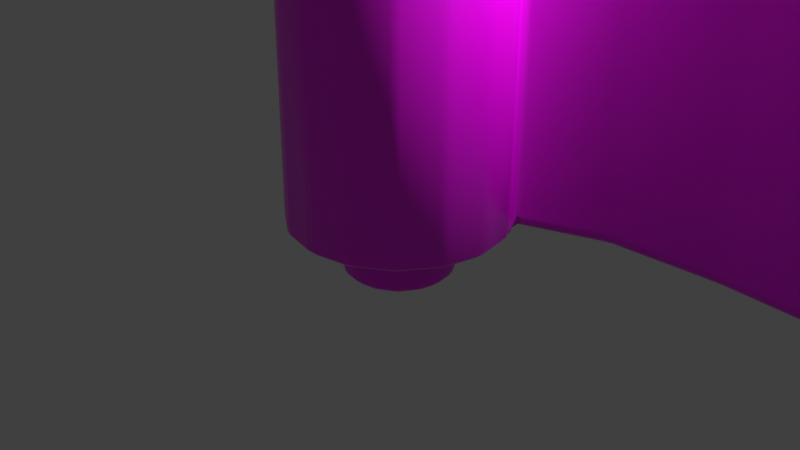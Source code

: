 # Source: Scroll.blend  (saved by Blender 2.81.16; exported with 4.5.12 LTS)
import bpy
from mathutils import Matrix  # noqa: F401  (used for matrix-valued properties, if any)

bpy.ops.wm.read_factory_settings(use_empty=True)
scene = bpy.context.scene
scene.name = 'Scene'

# ---- collections
col_collection = bpy.data.collections.new('Collection'); scene.collection.children.link(col_collection)

# ---- images (referenced by path relative to the original .blend; pixels are not part of the script)
import os
ASSET_DIR = os.environ.get("B2B_ASSET_DIR", "")  # directory of the original .blend (textures are referenced by path, not embedded)
HERE = os.path.dirname(os.path.abspath(__file__))  # packed textures are extracted next to this script under _unpacked/

def load_image(name, relpath, width, height, colorspace="sRGB"):
    """Load a texture the original file referenced (path relative to the .blend, or extracted next to this script)."""
    p = next((c for c in (os.path.join(HERE, relpath), os.path.join(ASSET_DIR, relpath)) if relpath and os.path.exists(c)), "")
    if p:
        img = bpy.data.images.load(p, check_existing=True)
        img.name = name
    else:  # same state as the original file: an image datablock whose file is absent (Cycles renders it pink)
        img = bpy.data.images.new(name, width, height)
        img.source = "FILE"
        img.filepath = "//" + (relpath or name)
    img.colorspace_settings.name = colorspace
    return img
img_blue_makimono_map02_jpg = load_image('Blue_Makimono_Map02.jpg', 'Blue_Makimono_Map02.jpg', 1024, 1024, 'sRGB')
img_makimonomap03_png = load_image('MakimonoMap03.png', 'MakimonoMap03.png', 1024, 1024, 'sRGB')
img_makimonomap01_png = load_image('MakimonoMap01.png', 'MakimonoMap01.png', 1024, 1024, 'sRGB')

# ---- materials (node trees are filled in below, after node groups)
mat_material = bpy.data.materials.new('Material')
mat_material.alpha_threshold = 0.0
mat_material.use_transparent_shadow = False
mat_material.line_color = (0.0, 0.0, 0.0, 1.0)
mat_material_001 = bpy.data.materials.new('Material.001')
mat_material_001.use_transparent_shadow = False
mat_material_002 = bpy.data.materials.new('Material.002')
mat_material_002.use_transparent_shadow = False

# ---- material node trees
mat_material.use_nodes = True; mat_material.node_tree.nodes.clear()
_N = mat_material.node_tree.nodes; _L = mat_material.node_tree.links
n0 = _N.new('ShaderNodeOutputMaterial'); n0.name = 'Material Output'; n0.location = (300, 300)
n1 = _N.new('ShaderNodeBsdfPrincipled'); n1.name = 'Principled BSDF'; n1.location = (10, 300)
n1.distribution = 'GGX'
n1.subsurface_method = 'BURLEY'
n1.inputs[2].default_value = 0.4
n1.inputs[3].default_value = 1.45
n1.inputs[27].default_value = (0.0, 0.0, 0.0, 1.0)
n1.inputs[28].default_value = 1.0
n2 = _N.new('ShaderNodeTexImage'); n2.name = 'Image Texture'; n2.location = (-280, 280)
n2.image = img_blue_makimono_map02_jpg
_L.new(n1.outputs[0], n0.inputs[0])
_L.new(n2.outputs[0], n1.inputs[0])
n0.is_active_output = True
mat_material_001.use_nodes = True; mat_material_001.node_tree.nodes.clear()
_N = mat_material_001.node_tree.nodes; _L = mat_material_001.node_tree.links
n0 = _N.new('ShaderNodeOutputMaterial'); n0.name = 'Material Output'; n0.location = (300, 300)
n1 = _N.new('ShaderNodeBsdfPrincipled'); n1.name = 'Principled BSDF'; n1.location = (10, 300)
n1.distribution = 'GGX'
n1.subsurface_method = 'BURLEY'
n1.inputs[3].default_value = 1.45
n1.inputs[27].default_value = (0.0, 0.0, 0.0, 1.0)
n1.inputs[28].default_value = 1.0
n2 = _N.new('ShaderNodeTexImage'); n2.name = 'Image Texture'; n2.location = (-280, 280)
n2.image = img_makimonomap03_png
_L.new(n1.outputs[0], n0.inputs[0])
_L.new(n2.outputs[0], n1.inputs[0])
n0.is_active_output = True
mat_material_002.use_nodes = True; mat_material_002.node_tree.nodes.clear()
_N = mat_material_002.node_tree.nodes; _L = mat_material_002.node_tree.links
n0 = _N.new('ShaderNodeOutputMaterial'); n0.name = 'Material Output'; n0.location = (300, 300)
n1 = _N.new('ShaderNodeBsdfPrincipled'); n1.name = 'Principled BSDF'; n1.location = (10, 300)
n1.distribution = 'GGX'
n1.subsurface_method = 'BURLEY'
n1.inputs[3].default_value = 1.45
n1.inputs[27].default_value = (0.0, 0.0, 0.0, 1.0)
n1.inputs[28].default_value = 1.0
n2 = _N.new('ShaderNodeTexImage'); n2.name = 'Image Texture'; n2.location = (-280, 280)
n2.image = img_makimonomap01_png
_L.new(n1.outputs[0], n0.inputs[0])
_L.new(n2.outputs[0], n1.inputs[0])
n0.is_active_output = True

# ---- world
world_world = bpy.data.worlds.new('World'); scene.world = world_world
world_world.use_nodes = True; world_world.node_tree.nodes.clear()
_N = world_world.node_tree.nodes; _L = world_world.node_tree.links
n0 = _N.new('ShaderNodeOutputWorld'); n0.name = 'World Output'; n0.location = (300, 300)
n1 = _N.new('ShaderNodeBackground'); n1.name = 'Background'; n1.location = (10, 300)
n1.inputs[0].default_value = (0.05088, 0.05088, 0.05088, 1.0)
_L.new(n1.outputs[0], n0.inputs[0])
n0.is_active_output = True
world_world.color = (0.05088, 0.05088, 0.05088)
world_world.use_sun_shadow = False
world_world.sun_shadow_jitter_overblur = 0.0

# ---- cameras
cam_camera = bpy.data.cameras.new('Camera')
cam_camera.clip_end = 100.0
cam_camera.ortho_scale = 7.314

# ---- lights
light_light = bpy.data.lights.new('Light', 'POINT')
light_light.transmission_factor = 0.0
light_light.energy = 1000.0
light_light.shadow_soft_size = 0.1
light_light.shadow_maximum_resolution = 0.006
light_light.use_absolute_resolution = True

# ---- meshes
me_cube = bpy.data.meshes.new('Cube')
me_cube.from_pydata([(0.786, 0.04605, 0.0), (0.786, -0.04605, 0.0), (0.8799, -0.04605, 0.0), (0.8799, 0.04605, 0.0), (0.6547, 0.5896, 0.0), (0.5896, 0.6547, 0.0), (0.5623, 0.5623, 0.0), (-0.04605, -1.106, 0.0), (-0.04517, -1.154, 0.04605), (0.04517, -1.154, 0.04605), (0.04605, -1.106, 0.0), (0.5896, -0.6547, 0.0), (0.6547, -0.5896, 0.0), (0.5623, -0.5623, 0.0), (-0.04605, 0.786, 0.0), (0.04605, 0.786, 0.0), (0.04605, 0.8799, 0.0), (-0.04605, 0.8799, 0.0), (-0.5896, 0.6547, 0.0), (-0.6547, 0.5896, 0.0), (-0.5623, 0.5623, 0.0), (-0.786, -0.04605, 0.0), (-0.786, 0.04605, 0.0), (-0.8799, 0.04605, 0.0), (-0.8799, -0.04605, 0.0), (-0.6547, -0.5896, 0.0), (-0.5896, -0.6547, 0.0), (-0.5623, -0.5623, 0.0), (0.04605, -0.04605, -0.5452), (0.04605, 0.04605, -0.5452), (-0.04605, 0.04605, -0.5452), (-0.04605, -0.04605, -0.5452), (-0.7386, -0.2844, 0.0), (-0.8305, -0.2942, 0.0), (-0.7953, -0.3793, 0.0), (-0.6742, -0.3948, 0.0), (-0.2844, 0.7386, 0.0), (-0.2942, 0.8305, 0.0), (-0.3793, 0.7953, 0.0), (-0.3948, 0.6742, 0.0), (0.5252, -0.04605, -0.5452), (0.5723, -0.04517, -0.4991), (0.5723, 0.04517, -0.4991), (0.5252, 0.04605, -0.5452), (-0.6742, 0.3948, 0.0), (-0.7953, 0.3793, 0.0), (-0.8305, 0.2942, 0.0), (-0.7386, 0.2844, 0.0), (-0.04605, -0.5252, -0.5452), (-0.04517, -0.5723, -0.4991), (0.04517, -0.5723, -0.4991), (0.04605, -0.5252, -0.5452), (-0.3948, -0.6742, 0.0), (-0.3793, -0.7953, 0.0), (-0.2942, -0.8305, 0.0), (-0.2844, -0.7386, 0.0), (0.6742, -0.3948, 0.0), (0.7953, -0.3793, 0.0), (0.8305, -0.2942, 0.0), (0.7386, -0.2844, 0.0), (-0.5252, -0.04605, -0.5452), (-0.5252, 0.04605, -0.5452), (-0.5723, 0.04517, -0.4991), (-0.5723, -0.04517, -0.4991), (0.2844, -0.7386, 0.0), (0.2942, -0.8305, 0.0), (0.3793, -0.7953, 0.0), (0.3948, -0.6742, 0.0), (0.3948, 0.6742, 0.0), (0.3793, 0.7953, 0.0), (0.2942, 0.8305, 0.0), (0.2844, 0.7386, 0.0), (-0.04605, 0.5252, -0.5452), (0.04605, 0.5252, -0.5452), (0.04517, 0.5723, -0.4991), (-0.04517, 0.5723, -0.4991), (0.7386, 0.2844, 0.0), (0.8305, 0.2942, 0.0), (0.7953, 0.3793, 0.0), (0.6742, 0.3948, 0.0), (0.4366, -0.3727, -0.4991), (0.3778, -0.3778, -0.5452), (0.3727, -0.4366, -0.4991), (-0.4366, -0.3727, -0.4991), (-0.3727, -0.4366, -0.4991), (-0.3778, -0.3778, -0.5452), (-0.3727, 0.4366, -0.4991), (-0.4366, 0.3727, -0.4991), (-0.3778, 0.3778, -0.5452), (0.4366, 0.3727, -0.4991), (0.3727, 0.4366, -0.4991), (0.3778, 0.3778, -0.5452), (0.786, 0.04605, 5.0), (0.8799, 0.04605, 5.0), (0.8799, -0.04605, 5.0), (0.786, -0.04605, 5.0), (0.6547, 0.5896, 5.0), (0.5623, 0.5623, 5.0), (0.5896, 0.6547, 5.0), (-0.04605, -1.106, 5.0), (0.04605, -1.106, 5.0), (0.04517, -1.154, 4.954), (-0.04517, -1.154, 4.954), (0.5896, -0.6547, 5.0), (0.5623, -0.5623, 5.0), (0.6547, -0.5896, 5.0), (-0.04605, 0.786, 5.0), (-0.04605, 0.8799, 5.0), (0.04605, 0.8799, 5.0), (0.04605, 0.786, 5.0), (-0.5896, 0.6547, 5.0), (-0.5623, 0.5623, 5.0), (-0.6547, 0.5896, 5.0), (-0.786, -0.04605, 5.0), (-0.8799, -0.04605, 5.0), (-0.8799, 0.04605, 5.0), (-0.786, 0.04605, 5.0), (-0.6547, -0.5896, 5.0), (-0.5623, -0.5623, 5.0), (-0.5896, -0.6547, 5.0), (0.04605, -0.04605, 5.545), (-0.04605, -0.04605, 5.545), (-0.04605, 0.04605, 5.545), (0.04605, 0.04605, 5.545), (-0.7386, -0.2844, 5.0), (-0.6742, -0.3948, 5.0), (-0.7953, -0.3793, 5.0), (-0.8305, -0.2942, 5.0), (-0.2844, 0.7386, 5.0), (-0.3948, 0.6742, 5.0), (-0.3793, 0.7953, 5.0), (-0.2942, 0.8305, 5.0), (0.5252, -0.04605, 5.545), (0.5252, 0.04605, 5.545), (0.5723, 0.04517, 5.499), (0.5723, -0.04517, 5.499), (-0.6742, 0.3948, 5.0), (-0.7386, 0.2844, 5.0), (-0.8305, 0.2942, 5.0), (-0.7953, 0.3793, 5.0), (-0.04605, -0.5252, 5.545), (0.04605, -0.5252, 5.545), (0.04517, -0.5723, 5.499), (-0.04517, -0.5723, 5.499), (-0.3948, -0.6742, 5.0), (-0.2844, -0.7386, 5.0), (-0.2942, -0.8305, 5.0), (-0.3793, -0.7953, 5.0), (0.6742, -0.3948, 5.0), (0.7386, -0.2844, 5.0), (0.8305, -0.2942, 5.0), (0.7953, -0.3793, 5.0), (-0.5252, -0.04605, 5.545), (-0.5723, -0.04517, 5.499), (-0.5723, 0.04517, 5.499), (-0.5252, 0.04605, 5.545), (0.2844, -0.7386, 5.0), (0.3948, -0.6742, 5.0), (0.3793, -0.7953, 5.0), (0.2942, -0.8305, 5.0), (0.3948, 0.6742, 5.0), (0.2844, 0.7386, 5.0), (0.2942, 0.8305, 5.0), (0.3793, 0.7953, 5.0), (-0.04605, 0.5252, 5.545), (-0.04517, 0.5723, 5.499), (0.04517, 0.5723, 5.499), (0.04605, 0.5252, 5.545), (0.7386, 0.2844, 5.0), (0.6742, 0.3948, 5.0), (0.7953, 0.3793, 5.0), (0.8305, 0.2942, 5.0), (0.4366, -0.3727, 5.499), (0.3727, -0.4366, 5.499), (0.3778, -0.3778, 5.545), (-0.4366, -0.3727, 5.499), (-0.3778, -0.3778, 5.545), (-0.3727, -0.4366, 5.499), (-0.3727, 0.4366, 5.499), (-0.3778, 0.3778, 5.545), (-0.4366, 0.3727, 5.499), (0.4366, 0.3727, 5.499), (0.3778, 0.3778, 5.545), (0.3727, 0.4366, 5.499), (-1.005, -0.466, 0.0), (-1.04, -0.3809, 0.0), (-1.083, -0.3997, 0.04605), (-1.048, -0.4832, 0.04605), (-0.8149, -0.7498, 0.0), (-0.8476, -0.7838, 0.04605), (-0.7838, -0.8476, 0.04605), (-0.7498, -0.8149, 0.0), (-0.466, 1.005, 0.0), (-0.3809, 1.04, 0.0), (-0.3997, 1.083, 0.04605), (-0.4832, 1.048, 0.04605), (-0.7498, 0.8149, 0.0), (-0.7838, 0.8476, 0.04605), (-0.8476, 0.7838, 0.04605), (-0.8149, 0.7498, 0.0), (-1.04, 0.3809, 0.0), (-1.005, 0.466, 0.0), (-1.048, 0.4832, 0.04605), (-1.083, 0.3997, 0.04605), (-1.106, 0.04605, 0.0), (-1.154, 0.04517, 0.04605), (-1.154, -0.04517, 0.04605), (-1.106, -0.04605, 0.0), (-0.3809, -1.04, 0.0), (-0.466, -1.005, 0.0), (-0.4832, -1.048, 0.04605), (-0.3997, -1.083, 0.04605), (0.04605, -0.786, 0.0), (-0.04605, -0.786, 0.0), (-0.04605, -0.8799, 0.0), (0.04605, -0.8799, 0.0), (1.04, -0.3809, 0.0), (1.005, -0.466, 0.0), (1.048, -0.4832, 0.04605), (1.083, -0.3997, 0.04605), (1.106, -0.04605, 0.0), (1.154, -0.04517, 0.04605), (1.154, 0.04517, 0.04605), (1.106, 0.04605, 0.0), (0.466, -1.005, 0.0), (0.3809, -1.04, 0.0), (0.3997, -1.083, 0.04605), (0.4832, -1.048, 0.04605), (0.7498, -0.8149, 0.0), (0.7838, -0.8476, 0.04605), (0.8476, -0.7838, 0.04605), (0.8149, -0.7498, 0.0), (0.6324, 0.9971, 0.1599), (0.5499, 1.007, 0.1387), (0.599, 0.9725, 0.06805), (0.6906, 0.9682, 0.1138), (0.04605, 1.106, 0.0), (0.04517, 1.154, 0.04605), (-0.04517, 1.154, 0.04605), (-0.04605, 1.106, 0.0), (1.172, 0.6116, 0.2256), (1.109, 0.588, 0.2878), (1.193, 0.6236, 0.3177), (0.83, 0.8725, 0.114), (0.7841, 0.8481, 0.06799), (0.8504, 0.7858, 0.06799), (0.8999, 0.7972, 0.114), (-1.005, -0.466, 5.0), (-1.048, -0.4832, 4.954), (-1.083, -0.3997, 4.954), (-1.04, -0.3809, 5.0), (-0.8149, -0.7498, 5.0), (-0.7498, -0.8149, 5.0), (-0.7838, -0.8476, 4.954), (-0.8476, -0.7838, 4.954), (-0.466, 1.005, 5.0), (-0.4832, 1.048, 4.954), (-0.3997, 1.083, 4.954), (-0.3809, 1.04, 5.0), (-0.7498, 0.8149, 5.0), (-0.8149, 0.7498, 5.0), (-0.8476, 0.7838, 4.954), (-0.7838, 0.8476, 4.954), (-1.04, 0.3809, 5.0), (-1.083, 0.3997, 4.954), (-1.048, 0.4832, 4.954), (-1.005, 0.466, 5.0), (-1.106, 0.04605, 5.0), (-1.106, -0.04605, 5.0), (-1.154, -0.04517, 4.954), (-1.154, 0.04517, 4.954), (-0.3809, -1.04, 5.0), (-0.3997, -1.083, 4.954), (-0.4832, -1.048, 4.954), (-0.466, -1.005, 5.0), (0.04605, -0.786, 5.0), (0.04605, -0.8799, 5.0), (-0.04605, -0.8799, 5.0), (-0.04605, -0.786, 5.0), (1.04, -0.3809, 5.0), (1.083, -0.3997, 4.954), (1.048, -0.4832, 4.954), (1.005, -0.466, 5.0), (1.106, -0.04605, 5.0), (1.106, 0.04605, 5.0), (1.154, 0.04517, 4.954), (1.154, -0.04517, 4.954), (0.466, -1.005, 5.0), (0.4832, -1.048, 4.954), (0.3997, -1.083, 4.954), (0.3809, -1.04, 5.0), (0.7498, -0.8149, 5.0), (0.8149, -0.7498, 5.0), (0.8476, -0.7838, 4.954), (0.7838, -0.8476, 4.954), (0.6324, 0.9971, 4.84), (0.6906, 0.9682, 4.886), (0.599, 0.9725, 4.932), (0.5499, 1.007, 4.861), (0.04605, 1.106, 5.0), (-0.04605, 1.106, 5.0), (-0.04517, 1.154, 4.954), (0.04517, 1.154, 4.954), (1.172, 0.6118, 4.77), (1.193, 0.6236, 4.678), (1.109, 0.588, 4.708), (0.83, 0.8725, 4.886), (0.8999, 0.7972, 4.886), (0.8504, 0.7858, 4.932), (0.7841, 0.8481, 4.932), (0.2039, -0.04605, -0.5452), (0.2961, -0.04605, -0.5452), (0.2961, 0.04605, -0.5452), (0.2039, 0.04605, -0.5452), (-0.04605, 0.2039, -0.5452), (0.04605, 0.2039, -0.5452), (0.04605, 0.2961, -0.5452), (-0.04605, 0.2961, -0.5452), (0.04605, -0.2961, -0.5452), (0.04605, -0.2039, -0.5452), (-0.04605, -0.2039, -0.5452), (-0.04605, -0.2961, -0.5452), (-0.2961, 0.04605, -0.5452), (-0.2961, -0.04605, -0.5452), (-0.2039, -0.04605, -0.5452), (-0.2039, 0.04605, -0.5452), (0.4986, -0.1799, -0.5452), (0.4448, -0.2776, -0.5452), (0.5115, -0.2607, -0.4991), (0.546, -0.1773, -0.4991), (0.2776, -0.4448, -0.5452), (0.1799, -0.4986, -0.5452), (0.1773, -0.546, -0.4991), (0.2607, -0.5115, -0.4991), (-0.4986, -0.1799, -0.5452), (-0.546, -0.1773, -0.4991), (-0.5115, -0.2607, -0.4991), (-0.4448, -0.2776, -0.5452), (-0.1799, -0.4986, -0.5452), (-0.2776, -0.4448, -0.5452), (-0.2607, -0.5115, -0.4991), (-0.1773, -0.546, -0.4991), (-0.4448, 0.2776, -0.5452), (-0.5115, 0.2607, -0.4991), (-0.546, 0.1773, -0.4991), (-0.4986, 0.1799, -0.5452), (-0.1799, 0.4986, -0.5452), (-0.1773, 0.546, -0.4991), (-0.2607, 0.5115, -0.4991), (-0.2776, 0.4448, -0.5452), (0.4448, 0.2776, -0.5452), (0.4986, 0.1799, -0.5452), (0.546, 0.1773, -0.4991), (0.5115, 0.2607, -0.4991), (0.2776, 0.4448, -0.5452), (0.2607, 0.5115, -0.4991), (0.1773, 0.546, -0.4991), (0.1799, 0.4986, -0.5452), (0.2039, -0.04605, 5.545), (0.2039, 0.04605, 5.545), (0.2961, 0.04605, 5.545), (0.2961, -0.04605, 5.545), (-0.04605, 0.2039, 5.545), (-0.04605, 0.2961, 5.545), (0.04605, 0.2961, 5.545), (0.04605, 0.2039, 5.545), (0.04605, -0.2961, 5.545), (-0.04605, -0.2961, 5.545), (-0.04605, -0.2039, 5.545), (0.04605, -0.2039, 5.545), (-0.2961, 0.04605, 5.545), (-0.2039, 0.04605, 5.545), (-0.2039, -0.04605, 5.545), (-0.2961, -0.04605, 5.545), (0.4986, -0.1799, 5.545), (0.546, -0.1773, 5.499), (0.5115, -0.2607, 5.499), (0.4448, -0.2776, 5.545), (0.2776, -0.4448, 5.545), (0.2607, -0.5115, 5.499), (0.1773, -0.546, 5.499), (0.1799, -0.4986, 5.545), (-0.4986, -0.1799, 5.545), (-0.4448, -0.2776, 5.545), (-0.5115, -0.2607, 5.499), (-0.546, -0.1773, 5.499), (-0.1799, -0.4986, 5.545), (-0.1773, -0.546, 5.499), (-0.2607, -0.5115, 5.499), (-0.2776, -0.4448, 5.545), (-0.4448, 0.2776, 5.545), (-0.4986, 0.1799, 5.545), (-0.546, 0.1773, 5.499), (-0.5115, 0.2607, 5.499), (-0.1799, 0.4986, 5.545), (-0.2776, 0.4448, 5.545), (-0.2607, 0.5115, 5.499), (-0.1773, 0.546, 5.499), (0.4448, 0.2776, 5.545), (0.5115, 0.2607, 5.499), (0.546, 0.1773, 5.499), (0.4986, 0.1799, 5.545), (0.2776, 0.4448, 5.545), (0.1799, 0.4986, 5.545), (0.1773, 0.546, 5.499), (0.2607, 0.5115, 5.499), (0.2961, 0.1993, 5.545), (0.2039, 0.2039, 5.545), (0.1993, 0.2961, 5.545), (0.2922, 0.2922, 5.545), (-0.1993, -0.2961, 5.545), (-0.2922, -0.2922, 5.545), (-0.2961, -0.1993, 5.545), (-0.2039, -0.2039, 5.545), (0.2922, -0.2922, 5.545), (0.1993, -0.2961, 5.545), (0.2039, -0.2039, 5.545), (0.2961, -0.1993, 5.545), (-0.2039, 0.2039, 5.545), (-0.2961, 0.1993, 5.545), (-0.2922, 0.2922, 5.545), (-0.1993, 0.2961, 5.545), (0.2961, 0.1993, -0.5452), (0.2922, 0.2922, -0.5452), (0.1993, 0.2961, -0.5452), (0.2039, 0.2039, -0.5452), (-0.1993, -0.2961, -0.5452), (-0.2039, -0.2039, -0.5452), (-0.2961, -0.1993, -0.5452), (-0.2922, -0.2922, -0.5452), (0.2922, -0.2922, -0.5452), (0.2961, -0.1993, -0.5452), (0.2039, -0.2039, -0.5452), (0.1993, -0.2961, -0.5452), (-0.2039, 0.2039, -0.5452), (-0.1993, 0.2961, -0.5452), (-0.2922, 0.2922, -0.5452), (-0.2961, 0.1993, -0.5452), (0.5115, -0.2607, -0.01605), (0.5804, -0.2404, 0.0), (0.546, -0.1773, -0.01605), (0.3385, -0.5149, 0.0), (0.4492, -0.4492, 0.0), (0.5149, -0.3385, 0.0), (0.4366, -0.3727, -0.01605), (0.3727, -0.4366, -0.01605), (0.1773, -0.546, -0.01605), (0.2404, -0.5804, 0.0), (0.2607, -0.5115, -0.01605), (-0.04605, -0.6191, 0.0), (0.04605, -0.6191, 0.0), (0.04517, -0.5723, -0.01605), (-0.04517, -0.5723, -0.01605), (-0.5115, -0.2607, -0.01605), (-0.546, -0.1773, -0.01605), (-0.5804, -0.2404, 0.0), (-0.3385, -0.5149, 0.0), (-0.3727, -0.4366, -0.01605), (-0.4366, -0.3727, -0.01605), (-0.5149, -0.3385, 0.0), (-0.4492, -0.4492, 0.0), (-0.2607, -0.5115, -0.01605), (-0.2404, -0.5804, 0.0), (-0.1773, -0.546, -0.01605), (-0.546, 0.1773, -0.01605), (-0.5115, 0.2607, -0.01605), (-0.5804, 0.2404, 0.0), (-0.6191, -0.04605, 0.0), (-0.5723, -0.04517, -0.01605), (-0.5723, 0.04517, -0.01605), (-0.6191, 0.04605, 0.0), (-0.2607, 0.5115, -0.01605), (-0.1773, 0.546, -0.01605), (-0.2404, 0.5804, 0.0), (-0.3385, 0.5149, 0.0), (-0.4492, 0.4492, 0.0), (-0.5149, 0.3385, 0.0), (-0.4366, 0.3727, -0.01605), (-0.3727, 0.4366, -0.01605), (0.546, 0.1773, -0.01605), (0.5804, 0.2404, 0.0), (0.5115, 0.2607, -0.01605), (0.6191, -0.04605, 0.0), (0.6191, 0.04605, 0.0), (0.5723, 0.04517, -0.01605), (0.5723, -0.04517, -0.01605), (0.1773, 0.546, -0.01605), (0.2607, 0.5115, -0.01605), (0.2404, 0.5804, 0.0), (-0.04605, 0.6191, 0.0), (-0.04517, 0.5723, -0.01605), (0.04517, 0.5723, -0.01605), (0.04605, 0.6191, 0.0), (0.5115, -0.2607, 5.016), (0.546, -0.1773, 5.016), (0.5804, -0.2404, 5.0), (0.3385, -0.5149, 5.0), (0.3727, -0.4366, 5.016), (0.4366, -0.3727, 5.016), (0.5149, -0.3385, 5.0), (0.4492, -0.4492, 5.0), (0.1773, -0.546, 5.016), (0.2607, -0.5115, 5.016), (0.2404, -0.5804, 5.0), (-0.04605, -0.6191, 5.0), (-0.04517, -0.5723, 5.016), (0.04517, -0.5723, 5.016), (0.04605, -0.6191, 5.0), (-0.5115, -0.2607, 5.016), (-0.5804, -0.2404, 5.0), (-0.546, -0.1773, 5.016), (-0.3385, -0.5149, 5.0), (-0.4492, -0.4492, 5.0), (-0.5149, -0.3385, 5.0), (-0.4366, -0.3727, 5.016), (-0.3727, -0.4366, 5.016), (-0.2607, -0.5115, 5.016), (-0.1773, -0.546, 5.016), (-0.2404, -0.5804, 5.0), (-0.546, 0.1773, 5.016), (-0.5804, 0.2404, 5.0), (-0.5115, 0.2607, 5.016), (-0.6191, -0.04605, 5.0), (-0.6191, 0.04605, 5.0), (-0.5723, 0.04517, 5.016), (-0.5723, -0.04517, 5.016), (-0.2607, 0.5115, 5.016), (-0.2404, 0.5804, 5.0), (-0.1773, 0.546, 5.016), (-0.3385, 0.5149, 5.0), (-0.3727, 0.4366, 5.016), (-0.4366, 0.3727, 5.016), (-0.5149, 0.3385, 5.0), (-0.4492, 0.4492, 5.0), (0.546, 0.1773, 5.016), (0.5115, 0.2607, 5.016), (0.5804, 0.2404, 5.0), (0.6191, -0.04605, 5.0), (0.5723, -0.04517, 5.016), (0.5723, 0.04517, 5.016), (0.6191, 0.04605, 5.0), (0.1773, 0.546, 5.016), (0.2404, 0.5804, 5.0), (0.2607, 0.5115, 5.016), (-0.04605, 0.6191, 5.0), (0.04605, 0.6191, 5.0), (0.04517, 0.5723, 5.016), (-0.04517, 0.5723, 5.016), (0.3385, 0.5149, 0.0), (0.3727, 0.4366, -0.01605), (0.4366, 0.3727, -0.01605), (0.5149, 0.3385, 0.0), (0.4492, 0.4492, 0.0), (0.3385, 0.5149, 5.0), (0.4492, 0.4492, 5.0), (0.5149, 0.3385, 5.0), (0.4366, 0.3727, 5.016), (0.3727, 0.4366, 5.016), (4.661, 0.8126, 0.2227), (4.635, 0.8182, 0.3153), (4.726, 0.7988, 0.2872), (4.833, 0.8483, 0.1072), (4.88, 0.8335, 0.1526), (4.906, 0.9161, 0.1526), (4.859, 0.937, 0.1072), (4.856, 0.9953, 0.107), (4.903, 0.9815, 0.1529), (4.858, 1.044, 0.1532), (4.726, 0.7988, 4.713), (4.635, 0.8182, 4.685), (4.661, 0.8126, 4.777), (4.833, 0.8483, 4.893), (4.859, 0.937, 4.893), (4.906, 0.9161, 4.847), (4.88, 0.8335, 4.847), (4.856, 0.9953, 4.893), (4.858, 1.044, 4.847), (4.903, 0.9815, 4.847), (3.12, 0.9545, 0.3207), (3.12, 0.9545, 0.2286), (3.028, 0.9541, 0.2287), (3.028, 0.9541, 0.3208), (3.072, 1.129, 0.1145), (3.026, 1.225, 0.1136), (2.876, 1.219, 0.1137), (2.976, 1.132, 0.1145), (2.715, 1.356, 0.1585), (2.747, 1.312, 0.1128), (2.912, 1.307, 0.1128), (2.807, 1.357, 0.1585), (2.807, 1.357, 4.842), (2.912, 1.307, 4.887), (2.747, 1.312, 4.887), (2.715, 1.356, 4.841), (2.976, 1.132, 4.886), (2.876, 1.219, 4.886), (3.026, 1.225, 4.886), (3.072, 1.129, 4.885), (3.028, 0.9541, 4.679), (3.028, 0.9541, 4.771), (3.12, 0.9545, 4.771), (3.12, 0.9545, 4.679), (4.253, 0.8933, 0.322), (4.344, 0.8811, 0.3211), (4.343, 0.8812, 0.229), (4.252, 0.8934, 0.2299), (4.223, 1.288, 0.1551), (4.134, 1.306, 0.1554), (4.155, 1.259, 0.1104), (4.3, 1.209, 0.1104), (4.367, 1.019, 4.886), (4.277, 1.038, 4.885), (4.24, 1.134, 4.887), (4.361, 1.119, 4.888), (4.277, 1.038, 0.1149), (4.367, 1.019, 0.1143), (4.361, 1.119, 0.1117), (4.24, 1.134, 0.113), (4.134, 1.306, 4.845), (4.223, 1.288, 4.845), (4.3, 1.209, 4.89), (4.155, 1.259, 4.89), (4.344, 0.8811, 4.679), (4.253, 0.8933, 4.678), (4.252, 0.8934, 4.77), (4.343, 0.8812, 4.771), (1.691, 1.129, 0.1133), (1.784, 1.061, 0.1153), (1.881, 1.074, 0.1154), (1.818, 1.162, 0.1131), (1.493, 1.24, 4.889), (1.455, 1.276, 4.844), (1.544, 1.293, 4.844), (1.658, 1.253, 4.889), (1.971, 0.8877, 4.675), (1.881, 0.8694, 4.675), (1.881, 0.8694, 4.767), (1.971, 0.8878, 4.767), (1.881, 0.8694, 0.3247), (1.971, 0.8877, 0.325), (1.971, 0.8878, 0.2329), (1.881, 0.8694, 0.2326), (1.658, 1.253, 0.1112), (1.544, 1.293, 0.1562), (1.455, 1.276, 0.1563), (1.493, 1.24, 0.111), (1.818, 1.162, 4.887), (1.881, 1.074, 4.885), (1.784, 1.061, 4.885), (1.691, 1.129, 4.887), (1.023, 0.5398, 0.04496), (1.005, 0.466, 0.0), (1.04, 0.3809, 0.0), (1.083, 0.3997, 0.04605), (1.058, 0.4879, 0.1112), (0.8476, 0.7838, 0.04605), (0.7838, 0.8476, 0.04605), (0.7498, 0.8149, 0.0), (0.8149, 0.7498, 0.0), (0.3809, 1.04, 0.0), (0.466, 1.005, 0.0), (0.5718, 0.991, 0.04603), (0.4837, 1.049, 0.08617), (0.3997, 1.083, 0.04605), (1.023, 0.5398, 4.955), (1.058, 0.4879, 4.889), (1.083, 0.3997, 4.954), (1.04, 0.3809, 5.0), (1.005, 0.466, 5.0), (0.8476, 0.7838, 4.954), (0.8149, 0.7498, 5.0), (0.7498, 0.8149, 5.0), (0.7838, 0.8476, 4.954), (0.3809, 1.04, 5.0), (0.3997, 1.083, 4.954), (0.4837, 1.049, 4.914), (0.5718, 0.991, 4.954), (0.466, 1.005, 5.0), (4.343, 0.8813, 0.1628), (4.351, 0.9268, 0.1159), (4.259, 0.9393, 0.1167), (4.252, 0.8935, 0.1636), (4.726, 0.7987, 0.1552), (4.79, 0.7848, 0.2197), (4.863, 0.8117, 0.1527), (4.816, 0.8263, 0.1077), (4.816, 0.8263, 4.892), (4.863, 0.8117, 4.847), (4.79, 0.7848, 4.78), (4.726, 0.7987, 4.845), (1.882, 0.8689, 4.834), (1.861, 0.9101, 4.881), (1.952, 0.9329, 4.881), (1.971, 0.8879, 4.833), (1.122, 0.5884, 4.839), (1.075, 0.5716, 4.755), (1.05, 0.5084, 4.867), (1.011, 0.5594, 4.93), (1.049, 0.6064, 4.886), (1.971, 0.8879, 0.1666), (1.952, 0.9329, 0.1193), (1.861, 0.9101, 0.1192), (1.882, 0.8689, 0.1665), (3.028, 0.9541, 0.1624), (3.12, 0.9545, 0.1623), (3.109, 1.001, 0.1158), (3.014, 0.9993, 0.116), (4.252, 0.8935, 4.836), (4.259, 0.9393, 4.883), (4.351, 0.9268, 4.884), (4.343, 0.8813, 4.837), (3.12, 0.9545, 4.838), (3.028, 0.9541, 4.838), (3.014, 0.9993, 4.884), (3.109, 1.001, 4.884), (1.124, 0.5891, 0.1606), (1.049, 0.6064, 0.1144), (1.011, 0.5594, 0.06986), (1.05, 0.5084, 0.1331), (1.075, 0.5716, 0.2423)], [], [(77, 652, 223, 3), (311, 40, 326, 431), (345, 437, 322, 61), (57, 217, 231, 12), (346, 72, 317, 435), (82, 445, 448, 333), (2, 220, 216, 58), (53, 209, 191, 26), (33, 185, 207, 24), (456, 462, 449, 213, 55), (23, 204, 200, 46), (45, 201, 199, 19), (37, 193, 239, 17), (41, 485, 440, 329), (16, 236, 659, 70), (69, 660, 657, 5), (170, 668, 670, 96), (361, 417, 374, 132), (391, 155, 370, 419), (105, 292, 282, 151), (394, 421, 363, 164), (379, 502, 497, 173), (93, 284, 667, 171), (119, 252, 274, 147), (126, 247, 251, 117), (387, 517, 505, 143), (114, 268, 250, 127), (112, 260, 266, 139), (130, 255, 259, 110), (134, 539, 534, 400), (107, 300, 258, 131), (98, 671, 677, 163), (235, 645, 626, 243), (229, 294, 288, 227), (194, 257, 301, 238), (240, 715, 702, 641), (197, 262, 256, 195), (221, 286, 280, 219), (653, 666, 285, 222), (570, 689, 710, 625), (210, 273, 253, 190), (65, 225, 10, 215), (11, 228, 224, 66), (202, 265, 261, 198), (218, 281, 293, 230), (619, 576, 567, 606), (186, 249, 269, 206), (205, 270, 264, 203), (35, 460, 52, 27), (20, 39, 475, 44), (21, 467, 455, 459, 32), (8, 102, 272, 211), (551, 76, 0, 483, 480), (442, 56, 13, 67), (36, 14, 489, 473, 474), (68, 6, 79, 552), (25, 188, 184, 34), (18, 196, 192, 38), (47, 476, 466, 470, 22), (28, 310, 432, 319), (15, 71, 548, 488, 492), (226, 289, 101, 9), (214, 7, 208, 54), (4, 658, 651, 78), (125, 118, 144, 512), (111, 136, 533, 129), (113, 124, 513, 509, 522), (276, 100, 290, 159), (555, 536, 540, 92, 168), (500, 157, 104, 148), (128, 529, 527, 544, 106), (160, 554, 169, 97), (138, 263, 267, 115), (162, 673, 299, 108), (137, 116, 523, 520, 532), (120, 369, 416, 358), (109, 545, 542, 553, 161), (158, 287, 291, 103), (146, 271, 99, 277), (150, 279, 283, 94), (372, 413, 368, 121), (165, 547, 528, 397), (183, 557, 543, 405), (177, 515, 516, 388), (507, 275, 156, 496, 503), (418, 371, 122, 362), (142, 506, 501, 380), (365, 123, 359, 407), (375, 494, 538, 135), (153, 525, 510, 385), (180, 531, 521, 393), (167, 364, 408, 403), (355, 487, 549, 90), (74, 491, 486, 356), (434, 314, 30, 325), (315, 425, 313, 29), (335, 454, 468, 63), (340, 461, 457, 84), (422, 351, 43, 312), (324, 31, 320, 427), (49, 452, 463, 341), (347, 472, 490, 75), (343, 465, 477, 87), (62, 469, 464, 344), (430, 327, 81, 330), (426, 321, 48, 338), (337, 429, 339, 85), (86, 478, 471, 348), (60, 323, 428, 334), (88, 349, 436, 342), (318, 433, 331, 51), (328, 438, 444, 80), (414, 378, 174, 377), (410, 386, 140, 367), (383, 176, 389, 411), (396, 526, 530, 178), (152, 382, 412, 373), (179, 390, 420, 395), (366, 141, 381, 415), (172, 498, 493, 376), (352, 479, 484, 42), (83, 458, 453, 336), (450, 447, 441, 64, 212), (332, 446, 451, 50), (89, 550, 481, 353), (73, 357, 424, 316), (354, 91, 350, 423), (537, 495, 499, 149, 95), (406, 360, 133, 401), (384, 508, 514, 175), (392, 519, 524, 154), (511, 145, 278, 504, 518), (399, 535, 556, 181), (404, 541, 546, 166), (402, 409, 398, 182), (189, 254, 248, 187), (609, 565, 564, 616), (615, 561, 685, 679), (613, 572, 575, 620), (566, 577, 573, 563), (560, 683, 688, 568), (578, 602, 623, 601), (692, 713, 594, 647), (579, 704, 681, 605), (632, 593, 586, 643), (714, 708, 611, 597), (588, 608, 617, 583), (590, 618, 607, 589), (646, 595, 592, 633), (639, 581, 598, 634), (642, 587, 584, 629), (624, 707, 711, 600), (628, 585, 706, 700), (596, 612, 621, 591), (237, 302, 674, 663), (717, 650, 655, 245), (308, 669, 664, 697), (233, 662, 675, 298), (305, 695, 719, 241), (297, 676, 672, 309), (306, 649, 630, 296), (295, 631, 644, 232), (604, 678, 682, 558), (636, 690, 694, 303), (244, 656, 661, 234), (603, 559, 569, 622), (562, 574, 687, 684), (698, 691, 648, 307), (582, 614, 680, 705), (599, 712, 693, 637), (640, 699, 703, 580), (709, 686, 571, 610), (696, 665, 654, 718), (242, 638, 635, 304), (246, 627, 701, 716), (0, 3, 2, 1), (4, 6, 5), (7, 10, 9, 8), (11, 13, 12), (14, 17, 16, 15), (18, 20, 19), (21, 24, 23, 22), (25, 27, 26), (28, 31, 30, 29), (32, 35, 34, 33), (36, 39, 38, 37), (40, 43, 42, 41), (44, 47, 46, 45), (48, 51, 50, 49), (52, 55, 54, 53), (56, 59, 58, 57), (60, 63, 62, 61), (64, 67, 66, 65), (68, 71, 70, 69), (72, 75, 74, 73), (76, 79, 78, 77), (80, 82, 81), (83, 85, 84), (86, 88, 87), (89, 91, 90), (92, 95, 94, 93), (96, 98, 97), (99, 102, 101, 100), (103, 105, 104), (106, 109, 108, 107), (110, 112, 111), (113, 116, 115, 114), (117, 119, 118), (120, 123, 122, 121), (124, 127, 126, 125), (128, 131, 130, 129), (132, 135, 134, 133), (136, 139, 138, 137), (140, 143, 142, 141), (144, 147, 146, 145), (148, 151, 150, 149), (152, 155, 154, 153), (156, 159, 158, 157), (160, 163, 162, 161), (164, 167, 166, 165), (168, 171, 170, 169), (172, 174, 173), (175, 177, 176), (178, 180, 179), (181, 183, 182), (184, 187, 186, 185), (188, 191, 190, 189), (192, 195, 194, 193), (196, 199, 198, 197), (200, 203, 202, 201), (204, 207, 206, 205), (208, 211, 210, 209), (212, 215, 214, 213), (216, 219, 218, 217), (220, 223, 222, 221), (224, 227, 226, 225), (228, 231, 230, 229), (232, 235, 234, 233), (236, 239, 238, 237), (240, 242, 241), (243, 246, 245, 244), (247, 250, 249, 248), (251, 254, 253, 252), (255, 258, 257, 256), (259, 262, 261, 260), (263, 266, 265, 264), (267, 270, 269, 268), (271, 274, 273, 272), (275, 278, 277, 276), (279, 282, 281, 280), (283, 286, 285, 284), (287, 290, 289, 288), (291, 294, 293, 292), (295, 298, 297, 296), (299, 302, 301, 300), (303, 305, 304), (306, 309, 308, 307), (310, 313, 312, 311), (314, 317, 316, 315), (318, 321, 320, 319), (322, 325, 324, 323), (326, 329, 328, 327), (330, 333, 332, 331), (334, 337, 336, 335), (338, 341, 340, 339), (342, 345, 344, 343), (346, 349, 348, 347), (350, 353, 352, 351), (354, 357, 356, 355), (358, 361, 360, 359), (362, 365, 364, 363), (366, 369, 368, 367), (370, 373, 372, 371), (374, 377, 376, 375), (378, 381, 380, 379), (382, 385, 384, 383), (386, 389, 388, 387), (390, 393, 392, 391), (394, 397, 396, 395), (398, 401, 400, 399), (402, 405, 404, 403), (406, 409, 408, 407), (410, 413, 412, 411), (414, 417, 416, 415), (418, 421, 420, 419), (422, 425, 424, 423), (426, 429, 428, 427), (430, 433, 432, 431), (434, 437, 436, 435), (438, 440, 439), (441, 445, 444, 443, 442), (446, 448, 447), (449, 452, 451, 450), (453, 455, 454), (456, 460, 459, 458, 457), (461, 463, 462), (464, 466, 465), (467, 470, 469, 468), (471, 473, 472), (474, 478, 477, 476, 475), (479, 481, 480), (482, 485, 484, 483), (486, 488, 487), (489, 492, 491, 490), (493, 495, 494), (496, 500, 499, 498, 497), (501, 503, 502), (504, 507, 506, 505), (508, 510, 509), (511, 515, 514, 513, 512), (516, 518, 517), (519, 521, 520), (522, 525, 524, 523), (526, 528, 527), (529, 533, 532, 531, 530), (534, 536, 535), (537, 540, 539, 538), (541, 543, 542), (544, 547, 546, 545), (548, 552, 551, 550, 549), (553, 557, 556, 555, 554), (558, 560, 559), (561, 564, 563, 562), (565, 567, 566), (568, 570, 569), (571, 574, 573, 572), (575, 577, 576), (578, 581, 580, 579), (582, 585, 584, 583), (586, 589, 588, 587), (590, 593, 592, 591), (594, 597, 596, 595), (598, 601, 600, 599), (602, 605, 604, 603), (606, 609, 608, 607), (610, 613, 612, 611), (614, 617, 616, 615), (618, 621, 620, 619), (622, 625, 624, 623), (626, 629, 628, 627), (630, 633, 632, 631), (634, 637, 636, 635), (638, 641, 640, 639), (642, 645, 644, 643), (646, 649, 648, 647), (650, 654, 653, 652, 651), (655, 658, 657, 656), (659, 663, 662, 661, 660), (664, 668, 667, 666, 665), (669, 672, 671, 670), (673, 677, 676, 675, 674), (678, 681, 680, 679), (682, 685, 684, 683), (686, 689, 688, 687), (690, 693, 692, 691), (694, 698, 697, 696, 695), (699, 702, 701, 700), (703, 706, 705, 704), (707, 710, 709, 708), (711, 714, 713, 712), (715, 719, 718, 717, 716), (187, 184, 188, 189), (195, 192, 196, 197), (313, 310, 28, 29), (203, 200, 204, 205), (449, 450, 212, 213), (211, 208, 7, 8), (219, 216, 220, 221), (470, 467, 21, 22), (227, 224, 228, 229), (663, 659, 236, 237), (314, 315, 29, 30), (650, 651, 658, 655), (206, 207, 185, 186), (238, 239, 193, 194), (0, 1, 482, 483), (198, 199, 201, 202), (321, 318, 51, 48), (190, 191, 209, 210), (230, 231, 217, 218), (322, 323, 60, 61), (9, 10, 225, 226), (656, 657, 660, 661), (14, 15, 492, 489), (222, 223, 652, 653), (441, 442, 67, 64), (438, 439, 443, 444), (446, 447, 450, 451), (59, 56, 442, 443), (460, 456, 55, 52), (455, 453, 458, 459), (459, 460, 35, 32), (461, 462, 456, 457), (466, 464, 469, 470), (39, 36, 474, 475), (475, 476, 47, 44), (473, 471, 478, 474), (479, 480, 483, 484), (71, 68, 552, 548), (488, 486, 491, 492), (79, 76, 551, 552), (247, 248, 254, 251), (255, 256, 262, 259), (358, 359, 123, 120), (263, 264, 270, 267), (507, 504, 278, 275), (271, 272, 102, 99), (279, 280, 286, 283), (522, 523, 116, 113), (287, 288, 294, 291), (673, 674, 302, 299), (365, 362, 122, 123), (668, 664, 669, 670), (268, 269, 249, 250), (300, 301, 257, 258), (95, 92, 540, 537), (260, 261, 265, 266), (366, 367, 140, 141), (252, 253, 273, 274), (292, 293, 281, 282), (373, 370, 155, 152), (100, 101, 289, 290), (671, 672, 676, 677), (109, 106, 544, 545), (284, 285, 666, 667), (500, 496, 156, 157), (495, 493, 498, 499), (503, 501, 506, 507), (148, 149, 499, 500), (511, 512, 144, 145), (508, 509, 513, 514), (512, 513, 124, 125), (518, 516, 515, 511), (519, 520, 523, 524), (128, 129, 533, 529), (532, 533, 136, 137), (526, 527, 529, 530), (536, 534, 539, 540), (160, 161, 553, 554), (541, 542, 545, 546), (168, 169, 554, 555), (226, 227, 288, 289), (293, 294, 229, 230), (221, 222, 285, 286), (665, 666, 653, 654), (194, 195, 256, 257), (261, 262, 197, 198), (662, 663, 674, 675), (301, 302, 237, 238), (189, 190, 253, 254), (272, 273, 210, 211), (202, 203, 264, 265), (269, 270, 205, 206), (280, 281, 218, 219), (678, 679, 685, 682), (248, 249, 186, 187), (101, 102, 8, 9), (34, 35, 27, 25), (38, 39, 20, 18), (46, 47, 22, 23), (54, 55, 213, 214), (58, 59, 1, 2), (66, 67, 13, 11), (70, 71, 15, 16), (78, 79, 6, 4), (24, 21, 32, 33), (17, 14, 36, 37), (19, 20, 44, 45), (26, 27, 52, 53), (12, 13, 56, 57), (215, 212, 64, 65), (5, 6, 68, 69), (3, 0, 76, 77), (125, 126, 117, 118), (129, 130, 110, 111), (137, 138, 115, 116), (145, 146, 277, 278), (149, 150, 94, 95), (157, 158, 103, 104), (161, 162, 108, 109), (169, 170, 96, 97), (113, 114, 127, 124), (106, 107, 131, 128), (111, 112, 139, 136), (118, 119, 147, 144), (104, 105, 151, 148), (275, 276, 159, 156), (97, 98, 163, 160), (92, 93, 171, 168), (191, 188, 25, 26), (33, 34, 184, 185), (199, 196, 18, 19), (37, 38, 192, 193), (207, 204, 23, 24), (45, 46, 200, 201), (10, 7, 214, 215), (53, 54, 208, 209), (223, 220, 2, 3), (57, 58, 216, 217), (231, 228, 11, 12), (65, 66, 224, 225), (239, 236, 16, 17), (69, 70, 659, 660), (657, 658, 4, 5), (77, 78, 651, 652), (250, 247, 126, 127), (119, 117, 251, 252), (258, 255, 130, 131), (112, 110, 259, 260), (266, 263, 138, 139), (114, 115, 267, 268), (274, 271, 146, 147), (276, 277, 99, 100), (282, 279, 150, 151), (93, 94, 283, 284), (290, 287, 158, 159), (105, 103, 291, 292), (677, 673, 162, 163), (107, 108, 299, 300), (667, 668, 170, 171), (98, 96, 670, 671), (43, 40, 311, 312), (72, 73, 316, 317), (31, 28, 319, 320), (30, 31, 324, 325), (485, 482, 439, 440), (445, 441, 447, 448), (467, 468, 454, 455), (452, 449, 462, 463), (476, 477, 465, 466), (489, 490, 472, 473), (550, 551, 480, 481), (548, 549, 487, 488), (132, 133, 360, 361), (167, 164, 363, 364), (120, 121, 368, 369), (121, 122, 371, 372), (537, 538, 494, 495), (496, 497, 502, 503), (525, 522, 509, 510), (504, 505, 517, 518), (531, 532, 520, 521), (547, 544, 527, 528), (555, 556, 535, 536), (557, 553, 542, 543), (406, 407, 359, 360), (402, 403, 408, 409), (407, 408, 364, 365), (401, 398, 409, 406), (410, 411, 389, 386), (372, 373, 412, 413), (411, 412, 382, 383), (367, 368, 413, 410), (414, 415, 381, 378), (361, 358, 416, 417), (415, 416, 369, 366), (377, 374, 417, 414), (418, 419, 370, 371), (394, 395, 420, 421), (419, 420, 390, 391), (362, 363, 421, 418), (422, 423, 350, 351), (315, 316, 424, 425), (423, 424, 357, 354), (312, 313, 425, 422), (426, 427, 320, 321), (337, 334, 428, 429), (427, 428, 323, 324), (338, 339, 429, 426), (430, 431, 326, 327), (318, 319, 432, 433), (431, 432, 310, 311), (330, 331, 433, 430), (434, 435, 317, 314), (345, 342, 436, 437), (435, 436, 349, 346), (325, 322, 437, 434), (327, 328, 80, 81), (331, 332, 50, 51), (336, 337, 85, 83), (339, 340, 84, 85), (344, 345, 61, 62), (348, 349, 88, 86), (351, 352, 42, 43), (356, 357, 73, 74), (376, 377, 174, 172), (380, 381, 141, 142), (383, 384, 175, 176), (388, 389, 176, 177), (391, 392, 154, 155), (395, 396, 178, 179), (400, 401, 133, 134), (403, 404, 166, 167), (40, 41, 329, 326), (81, 82, 333, 330), (63, 60, 334, 335), (48, 49, 341, 338), (87, 88, 342, 343), (75, 72, 346, 347), (91, 89, 353, 350), (90, 91, 354, 355), (135, 132, 374, 375), (173, 174, 378, 379), (152, 153, 385, 382), (143, 140, 386, 387), (179, 180, 393, 390), (164, 165, 397, 394), (181, 182, 398, 399), (182, 183, 405, 402), (440, 438, 328, 329), (82, 80, 444, 445), (448, 446, 332, 333), (49, 50, 451, 452), (457, 458, 83, 84), (335, 336, 453, 454), (463, 461, 340, 341), (468, 469, 62, 63), (343, 344, 464, 465), (477, 478, 86, 87), (347, 348, 471, 472), (481, 479, 352, 353), (41, 42, 484, 485), (490, 491, 74, 75), (355, 356, 486, 487), (497, 498, 172, 173), (375, 376, 493, 494), (505, 506, 142, 143), (379, 380, 501, 502), (510, 508, 384, 385), (177, 175, 514, 515), (387, 388, 516, 517), (521, 519, 392, 393), (153, 154, 524, 525), (528, 526, 396, 397), (180, 178, 530, 531), (538, 539, 134, 135), (399, 400, 534, 535), (543, 541, 404, 405), (165, 166, 546, 547), (549, 550, 89, 90), (183, 181, 556, 557), (684, 685, 561, 562), (563, 564, 565, 566), (686, 687, 574, 571), (572, 573, 577, 575), (687, 688, 683, 684), (566, 567, 576, 577), (573, 574, 562, 563), (626, 627, 246, 243), (609, 606, 567, 565), (630, 631, 295, 296), (613, 610, 571, 572), (690, 691, 698, 694), (699, 700, 706, 703), (617, 614, 582, 583), (642, 643, 586, 587), (621, 618, 590, 591), (646, 647, 594, 595), (707, 708, 714, 711), (591, 592, 595, 596), (601, 598, 581, 578), (583, 584, 587, 588), (597, 594, 713, 714), (705, 706, 585, 582), (589, 586, 593, 590), (704, 705, 680, 681), (588, 589, 607, 608), (596, 597, 611, 612), (564, 561, 615, 616), (575, 576, 619, 620), (689, 686, 709, 710), (620, 621, 612, 613), (622, 623, 602, 603), (616, 617, 608, 609), (610, 611, 708, 709), (679, 680, 614, 615), (606, 607, 618, 619), (584, 585, 628, 629), (592, 593, 632, 633), (712, 713, 692, 693), (715, 716, 701, 702), (235, 232, 644, 645), (306, 307, 648, 649), (643, 644, 631, 632), (700, 701, 627, 628), (647, 648, 691, 692), (629, 626, 645, 642), (634, 635, 638, 639), (633, 630, 649, 646), (716, 717, 245, 246), (243, 244, 234, 235), (697, 698, 307, 308), (309, 306, 296, 297), (695, 696, 718, 719), (232, 233, 298, 295), (654, 650, 717, 718), (244, 245, 655, 656), (233, 234, 661, 662), (672, 669, 308, 309), (696, 697, 664, 665), (675, 676, 297, 298), (603, 604, 558, 559), (568, 569, 559, 560), (635, 636, 303, 304), (639, 640, 580, 581), (623, 624, 600, 601), (578, 579, 605, 602), (569, 570, 625, 622), (598, 599, 637, 634), (242, 240, 641, 638), (304, 305, 241, 242), (681, 678, 604, 605), (560, 558, 682, 683), (570, 568, 688, 689), (693, 690, 636, 637), (305, 303, 694, 695), (702, 699, 640, 641), (579, 580, 703, 704), (710, 707, 624, 625), (599, 600, 711, 712), (719, 715, 240, 241), (482, 1, 59, 443, 439)])
me_cube.polygons.foreach_set('use_smooth', [True] * 722)
me_cube.polygons.foreach_set('material_index', [0, 1, 1, 0, 1, 1, 0, 0, 0, 0, 0, 0, 0, 1, 0, 0, 0, 1, 1, 0, 1, 1, 0, 0, 0, 1, 0, 0, 0, 1, 0, 0, 0, 0, 0, 0, 0, 0, 0, 0, 0, 0, 0, 0, 0, 0, 0, 0, 0, 0, 0, 0, 0, 0, 0, 0, 0, 0, 0, 1, 0, 0, 0, 0, 0, 0, 0, 0, 0, 0, 0, 0, 0, 0, 0, 1, 0, 0, 0, 0, 1, 1, 1, 1, 0, 1, 1, 1, 1, 1, 1, 1, 1, 1, 1, 1, 1, 1, 1, 1, 1, 1, 1, 1, 1, 1, 1, 1, 1, 1, 1, 1, 1, 1, 1, 1, 1, 1, 1, 1, 1, 1, 0, 1, 1, 1, 1, 0, 1, 1, 1, 0, 1, 1, 1, 0, 0, 0, 0, 0, 0, 2, 0, 0, 0, 0, 0, 0, 0, 2, 0, 0, 0, 0, 0, 0, 0, 0, 0, 0, 0, 0, 0, 0, 0, 2, 0, 0, 0, 0, 0, 0, 0, 2, 0, 0, 0, 0, 0, 0, 0, 0, 0, 1, 0, 0, 1, 0, 1, 0, 0, 1, 0, 0, 1, 0, 1, 1, 1, 1, 0, 0, 0, 0, 0, 0, 0, 0, 1, 0, 0, 1, 0, 1, 0, 0, 1, 0, 0, 1, 0, 1, 1, 1, 1, 0, 0, 0, 0, 0, 0, 0, 0, 0, 0, 0, 0, 0, 0, 0, 0, 0, 0, 0, 0, 0, 0, 0, 0, 0, 0, 0, 0, 0, 0, 0, 0, 1, 1, 1, 1, 1, 1, 1, 1, 1, 1, 1, 1, 1, 1, 1, 1, 1, 1, 1, 1, 1, 1, 1, 1, 1, 1, 1, 1, 1, 1, 1, 1, 0, 0, 0, 0, 0, 0, 0, 0, 0, 0, 0, 0, 0, 0, 0, 0, 0, 0, 0, 0, 0, 0, 0, 0, 0, 0, 0, 0, 0, 0, 0, 0, 0, 0, 0, 0, 0, 0, 0, 0, 0, 0, 0, 0, 0, 0, 0, 0, 0, 0, 0, 0, 0, 0, 0, 0, 0, 0, 0, 0, 0, 0, 0, 0, 0, 0, 0, 0, 0, 0, 0, 0, 0, 0, 1, 0, 0, 0, 0, 0, 0, 0, 1, 0, 0, 0, 0, 0, 1, 0, 0, 1, 0, 0, 0, 0, 0, 0, 0, 0, 0, 0, 0, 0, 0, 0, 0, 0, 0, 0, 0, 0, 0, 0, 1, 0, 0, 0, 0, 0, 0, 0, 1, 0, 0, 0, 0, 0, 1, 0, 0, 1, 0, 0, 0, 0, 0, 0, 0, 0, 0, 0, 0, 0, 0, 0, 0, 0, 0, 0, 0, 0, 0, 0, 0, 0, 0, 0, 0, 0, 0, 0, 0, 0, 0, 0, 0, 0, 0, 0, 0, 0, 0, 0, 0, 0, 0, 0, 0, 0, 0, 0, 0, 0, 0, 0, 0, 0, 0, 0, 0, 0, 0, 0, 0, 0, 0, 0, 0, 0, 0, 0, 0, 0, 0, 0, 0, 0, 0, 0, 0, 0, 0, 0, 0, 0, 0, 0, 0, 0, 0, 0, 0, 0, 0, 0, 0, 0, 0, 0, 0, 0, 1, 1, 1, 1, 0, 0, 0, 0, 0, 0, 0, 0, 1, 1, 1, 1, 0, 0, 0, 0, 0, 0, 0, 0, 1, 1, 1, 1, 1, 1, 1, 1, 1, 1, 1, 1, 1, 1, 1, 1, 1, 1, 1, 1, 1, 1, 1, 1, 1, 1, 1, 1, 1, 1, 1, 1, 1, 1, 1, 1, 1, 1, 1, 1, 1, 1, 1, 1, 1, 1, 1, 1, 1, 1, 1, 1, 1, 1, 1, 1, 1, 1, 1, 1, 1, 1, 1, 1, 1, 1, 1, 1, 1, 1, 1, 1, 1, 1, 1, 1, 1, 1, 1, 1, 1, 1, 1, 1, 1, 1, 1, 1, 1, 1, 1, 1, 1, 1, 1, 1, 0, 0, 0, 0, 0, 0, 0, 0, 0, 0, 0, 0, 0, 0, 0, 0, 0, 0, 0, 2, 0, 0, 0, 0, 0, 0, 0, 0, 0, 0, 0, 2, 0, 0, 0, 0, 0, 0, 0, 0, 0, 0, 0, 0, 0, 0, 2, 0, 0, 0, 0, 0, 0, 0, 0, 0, 0, 0, 0, 0, 0, 0, 0, 0, 0, 0, 0, 0, 0, 0, 0, 0, 0, 0, 0, 0, 0, 0, 0, 0, 0])
_uv = me_cube.uv_layers.new(name='UVMap')
_uv.uv.foreach_set('vector', [0.9297, 4.601, 1.957, 5.798, 2.24, 2.864, 1.392, 3.442, -0.2196, 0.4484, -0.7554, 0.3282, -0.7642, 0.6525, -0.3013, 0.8076, 1.762, 0.3437, 1.299, 0.1888, 1.218, 0.548, 1.755, 0.6682, 1.184, 2.859, 1.331, 2.551, 1.101, 2.535, 1.052, 2.772, 1.184, -0.5728, 0.8884, -0.7073, 0.7649, -0.1712, 1.124, -0.0893, -0.643, 1.356, -2.309, 2.567, -1.711, 3.167, -0.4216, 1.594, 1.404, 3.216, 1.909, 2.696, 1.416, 2.519, 1.243, 2.901, 0.8348, 2.541, 0.8821, 2.462, 0.8381, 2.389, 0.807, 2.465, 0.7393, 2.306, 0.8095, 2.213, 0.7333, 2.103, 0.6779, 2.203, 0.7659, 2.632, 0.7899, 2.678, 0.8151, 2.761, 0.8541, 2.673, 0.8236, 2.597, 0.6545, 2.161, 0.7299, 2.043, 0.62, 1.921, 0.5619, 2.052, 0.5236, 2.013, 0.598, 1.853, 0.4376, 1.719, 0.3843, 1.904, 0.02195, 1.738, 0.06287, 1.415, -0.3121, 1.247, -0.2908, 1.702, -0.9143, 0.2965, -2.948, -0.02317, -2.949, 0.8228, -0.9271, 0.621, -0.4333, 1.72, -0.4678, 1.171, -1.226, 1.004, -0.9288, 1.935, -1.128, 2.232, -1.64, 1.11, -3.98, 4.671, -1.379, 3.663, 1.189, -3.36, 2.062, -3.305, 0.6519, -5.806, 0.4461, -4.005, 0.7688, -0.1811, 1.133, -0.09798, 1.194, -0.5885, 0.8941, -0.7249, -0.1965, 1.585, 0.1026, 1.722, 0.2288, 1.177, -0.1355, 1.094, 0.7641, -2.414, 0.7814, -2.226, 1.004, -2.238, 0.9157, -2.439, -0.7825, 0.6545, -0.3129, 0.8119, -0.23, 0.4475, -0.7735, 0.3256, 1.902, 0.1377, 3.934, -0.353, 3.606, -1.147, 1.788, -0.1723, 1.208, -2.697, 1.505, -2.403, 1.946, -2.941, 1.27, -3.114, 0.4229, -2.645, 0.4108, -2.568, 0.4418, -2.535, 0.4404, -2.61, 0.4107, -2.656, 0.4213, -2.573, 0.4396, -2.578, 0.4183, -2.651, 1.747, 1.234, 3.531, 2.327, 3.86, 1.532, 1.884, 0.9348, 0.391, -2.604, 0.4283, -2.499, 0.4522, -2.557, 0.4088, -2.645, 0.1948, -2.286, 0.2583, -2.064, 0.3892, -2.255, 0.307, -2.432, -0.07213, -2.078, -0.04771, -1.717, 0.2146, -1.962, 0.1346, -2.222, 0.7013, -0.9361, 1.027, -2.999, 0.1681, -2.999, 0.3739, -0.9482, -0.5206, -2.047, -0.71, -1.328, -0.16, -1.6, -0.1764, -2.025, -0.006713, -3.992, -0.2996, -5.813, -1.819, -3.349, -0.844, -3.315, 1.49, 3.238, 0.9065, 2.321, 0.6641, 2.102, 0.9799, 3.547, 1.095, 2.523, 0.7503, -2.237, 0.5614, -2.245, 0.9261, 2.489, 0.06297, 1.276, -0.1654, -1.393, -0.6621, -1.075, -0.2947, 1.126, -0.1089, 2.452, -0.057, 2.686, 0.334, 1.936, 0.2641, 1.938, 0.4143, 1.546, 0.2469, -1.836, -0.02535, -1.638, 0.1716, 1.436, 1.943, 2.435, 1.45, -2.28, 1.095, -2.108, 1.45, 2.331, 2.287, 6.355, 2.156, -2.755, 1.616, -2.249, 2.296, 2.128, 0.559, -0.4271, 0.5126, -0.4384, 0.5574, -0.3999, 0.5847, -0.4011, 0.9152, 2.437, 0.4629, -2.522, 0.3851, -2.544, 0.8242, 2.375, 0.9161, 2.692, 0.9558, 2.568, 0.8889, 2.536, 0.8756, 2.642, 1.013, 2.756, 1.075, 2.564, 0.9514, 2.553, 0.9339, 2.711, 0.6346, 1.784, 0.4344, -2.173, 0.2713, -2.029, 0.4521, 1.685, 1.367, 2.474, 1.027, -2.192, 0.767, -2.144, 1.088, 2.429, 0.4275, -0.421, 0.2945, -0.4278, 0.2699, 1.498, 0.4023, 1.496, 0.8495, 2.174, 0.4907, -2.525, 0.4209, -2.481, 0.7352, 2.09, 0.77, 1.992, 0.4954, -2.4, 0.3978, -2.309, 0.6303, 1.901, 0.7423, 2.415, 0.7431, 2.567, 0.8073, 2.558, 0.7825, 2.487, 0.3348, 1.973, 0.1729, 1.918, 0.3114, 2.154, 0.4606, 2.06, 0.6539, 2.26, 0.6078, 2.369, 0.6805, 2.462, 0.7081, 2.52, 0.7185, 2.359, 0.9334, 2.511, 0.4934, -2.438, 0.3918, -2.473, 0.8396, 2.46, 0.1065, 3.678, 0.6557, 4.296, 1.168, 3.547, 0.8265, 3.53, 0.4387, 3.788, 0.9222, 3.03, 1.079, 2.944, 1.003, 2.854, 0.9266, 2.801, 0.04928, 1.884, -0.2399, 1.904, -0.1122, 2.218, 0.0958, 2.142, 0.2065, 2.155, -0.8729, 2.754, -0.8037, 3.738, 0.104, 4.269, -0.2447, 3.419, 0.7959, 2.435, 0.8554, 2.354, 0.8, 2.261, 0.7557, 2.345, 0.3217, 1.864, 0.3885, 1.643, 0.1503, 1.498, 0.1171, 1.77, 0.528, 2.106, 0.4036, 2.209, 0.4772, 2.242, 0.5741, 2.327, 0.626, 2.218, 0.3664, 0.5817, -0.003726, 0.4975, -0.08804, 0.8676, 0.282, 0.9519, -0.3667, 1.956, -0.7619, 2.278, -0.3524, 3.014, -0.3811, 2.67, -0.201, 2.313, 0.9813, 2.539, 0.584, -2.333, 0.4443, -2.365, 0.8628, 2.499, 0.8693, 2.623, 0.9068, 2.533, 0.8606, 2.481, 0.8408, 2.563, -1.028, 4.258, -3.342, 6.027, 1.406, 6.293, 0.5346, 4.833, 0.4042, -2.699, 0.417, -2.686, 0.4377, -2.661, 0.4086, -2.771, 0.141, -2.365, 0.2507, -2.488, 0.1131, -2.588, -0.01362, -2.265, 0.3723, -2.671, 0.398, -2.695, 0.391, -2.801, 0.3762, -2.809, 0.3479, -2.803, 0.5054, -2.516, 0.4758, -2.41, 0.573, -2.351, 0.576, -2.465, 0.5217, -3.231, 0.7198, -3.123, 0.8381, -2.882, 1.068, -2.789, 1.035, -3.165, 0.6857, -2.611, 0.6306, -2.501, 0.7257, -2.484, 0.8327, -2.509, -0.1375, -2.209, 0.02739, -2.557, -0.06164, -2.515, -0.2117, -2.569, -0.4092, -2.281, -0.3756, -3.365, 0.2507, -3.299, 0.8145, -3.409, 0.2284, -3.705, 0.3338, -2.477, 0.3906, -2.33, 0.4507, -2.453, 0.3839, -2.575, -0.8899, -2.995, -1.814, -2.971, -1.067, -1.281, -0.6519, -2.142, 0.3022, -2.545, 0.3631, -2.649, 0.3274, -2.801, 0.2564, -2.738, 0.1931, -2.687, 0.6334, 0.4135, 1.009, 0.4989, 1.094, 0.1234, 0.7189, 0.03801, -0.509, -2.402, -0.2332, -2.666, -0.1897, -3.028, -0.003304, -3.188, -0.6061, -3.051, 0.6049, -2.449, 0.5878, -2.306, 0.7407, -2.266, 0.7167, -2.419, 0.4494, -2.59, 0.4223, -2.506, 0.4811, -2.45, 0.4901, -2.538, 0.9786, -2.46, 1.077, -2.217, 1.393, -2.359, 1.152, -2.608, 0.4981, 1.008, 0.8737, 1.094, 0.9592, 0.7182, 0.5836, 0.6326, -0.9347, 0.2934, -2.998, -0.03096, -2.999, 0.8273, -0.9477, 0.6226, -0.3707, -0.6597, -1.599, -2.348, -2.207, -1.741, -0.6124, -0.4351, 1.369, 1.657, 2.6, 3.349, 3.208, 2.741, 1.611, 1.432, 0.5143, -2.656, 0.5101, -2.566, 0.5826, -2.513, 0.6237, -2.621, 0.5787, -2.624, -0.09653, 0.8728, 0.2789, 0.9583, 0.3645, 0.5828, -0.01098, 0.4973, 1.934, 0.7007, 3.999, 1.027, 3.999, 0.1672, 1.946, 0.3731, 0.0389, 0.2781, 0.4143, 0.3637, 0.4997, -0.01182, 0.1244, -0.09716, 1.234, -0.7491, 2.326, -2.532, 1.531, -2.86, 0.9353, -0.8865, 0.294, 1.933, -0.03101, 3.998, 0.8282, 3.999, 0.6234, 1.946, -0.6596, 1.368, -2.35, 2.597, -1.743, 3.205, -0.4349, 1.61, -0.7247, 0.1021, -0.1801, 0.2281, -0.09693, -0.136, -0.5874, -0.1968, 0.1438, -0.8837, -0.3394, -2.885, -1.121, -2.562, -0.1615, -0.7714, 0.6984, -0.9154, 1.019, -2.949, 0.1727, -2.949, 0.3757, -0.9273, 1.086, 0.129, 0.7157, 0.04475, 0.6315, 0.4149, 1.002, 0.4991, 0.4997, -0.004366, 0.1297, -0.08849, 0.04544, 0.2814, 0.4155, 0.3658, 1.729, 1.224, 3.488, 2.301, 3.812, 1.518, 1.864, 0.9287, 0.8539, 1.882, 1.336, 3.886, 2.12, 3.563, 1.16, 1.769, -0.08846, -0.1268, -0.5719, -0.1867, -0.7073, 0.1079, -0.1705, 0.2321, 0.9526, 0.7152, 0.5823, 0.6309, 0.4981, 1.001, 0.8683, 1.085, 0.2969, 1.912, -0.0235, 3.947, 0.8233, 3.949, 0.6216, 1.925, 1.224, -0.7311, 2.3, -2.489, 1.517, -2.812, 0.929, -0.8665, 1.882, 0.143, 3.886, -0.3407, 3.562, -1.123, 1.769, -0.1626, 1.913, 0.698, 3.949, 1.019, 3.949, 0.1721, 1.925, 0.375, -0.3417, 1.027, -0.6919, 0.9125, -0.5856, 1.181, -0.3904, 1.393, 0.8083, 1.299, 0.449, 1.217, 0.3287, 1.753, 0.6531, 1.762, 1.394, 1.388, 1.028, 1.339, 0.9133, 1.69, 1.182, 1.583, 1.641, -0.3594, 3.307, -1.572, 2.707, -2.171, 1.419, -0.5978, 1.705, 0.8881, 1.169, 0.7644, 1.087, 1.124, 1.57, 1.184, 1.583, -0.1843, 1.388, -0.3961, 1.339, -0.03069, 1.69, 0.08374, 0.2326, 1.168, -0.1265, 1.086, -0.1866, 1.57, 0.1083, 1.705, -0.8836, 0.8531, -2.886, 1.335, -2.564, 2.118, -0.7714, 1.159, 1.352, -0.03852, 1.707, 0.07757, 1.599, -0.1944, 1.401, -0.4092, 1.095, 1.133, 1.586, 1.193, 1.723, 0.8936, 1.178, 0.7681, 0.9193, 1.707, 1.191, 1.599, 1.407, 1.401, 1.036, 1.351, -0.9037, 0.8581, -2.935, 1.347, -2.608, 2.141, -0.7898, 1.168, 0.3262, 1.771, 0.6554, 1.78, 0.8128, 1.31, 0.4483, 1.227, -0.6013, 1.19, -0.4033, 1.405, -0.3538, 1.035, -0.7091, 0.9183, 1.228, 0.5486, 1.773, 0.6705, 1.781, 0.3413, 1.311, 0.1842, 1.657, -0.372, 3.347, -1.602, 2.739, -2.21, 1.432, -0.6138, -0.73, -0.2269, -2.486, -1.302, -2.81, -0.5207, -0.8653, 0.0661, 1.357, 1.641, 2.569, 3.309, 3.17, 2.709, 1.595, 1.419, 0.827, 2.808, 0.8666, 2.903, 0.8825, 2.973, 0.9021, 2.757, 0.8627, 2.699, -0.2268, 1.728, -1.304, 3.485, -0.5216, 3.81, 0.06639, 1.863, -0.3583, -0.643, -1.57, -2.308, -2.168, -1.709, -0.5965, -0.4216, 0.6686, -0.7568, 0.3444, -0.7646, 0.1895, -0.3017, 0.5486, -0.2203, 0.08456, -0.692, -0.1833, -0.5857, -0.3951, -0.3905, -0.02985, -0.3419, 0.8482, -2.797, 0.7947, -2.676, 0.7381, -2.645, 0.9106, -2.54, 1.038, -2.694, 0.1851, -0.3135, 0.5493, -0.2309, 0.6711, -0.7752, 0.3422, -0.7831, 0.859, 1.901, 1.349, 3.935, 2.143, 3.607, 1.169, 1.787, -0.2373, 1.745, -1.33, 3.528, -0.5364, 3.858, 0.06015, 1.883, 0.428, -2.756, 0.451, -2.634, 0.4916, -2.587, 0.493, -2.679, 0.4461, -2.726, 0.1387, -0.9039, -0.3515, -2.935, -1.144, -2.606, -0.1711, -0.79, -0.7477, -0.2375, -2.529, -1.329, -2.858, -0.5357, -0.8851, 0.05967, -0.408, -0.4036, -0.03747, -0.3543, 0.0786, -0.7094, -0.1932, -0.6016, 0.8921, 2.324, 0.469, -2.559, 0.4049, -2.555, 0.7952, 2.251, 0.4104, 1.481, 0.3198, 1.498, 0.3591, 1.511, 0.4316, 1.478, 0.4621, 1.476, 0.4092, 1.525, 0.4378, 1.524, 0.5012, 1.473, 0.456, -0.4049, 0.3835, -0.4406, 0.3442, -0.4277, 0.4351, -0.4076, 0.312, 1.532, 0.3368, -0.4615, 0.38, -0.4785, 0.3552, 1.549, 0.5473, 1.528, 0.4973, 1.549, 0.5215, -0.477, 0.5711, -0.4551, 2.474, -2.047, 1.27, -3.249, -3.35, 1.371, -2.148, 2.575, 0.4547, -0.8054, 0.5092, -0.5061, 0.5365, -0.5166, 0.5963, -0.8446, 0.4371, 1.536, 0.4641, 1.544, 0.542, 1.438, 0.5881, 1.444, 1.07, -0.9954, 0.5907, -0.6919, 0.5541, 1.787, 1.025, 2.127, 0.5084, -0.4839, 0.5229, -0.3682, 0.4757, -0.3752, 0.535, -0.4929, 0.5785, 1.611, 0.363, 1.474, 0.4095, 1.457, 0.5343, 1.58, 0.6798, -0.5543, 0.3383, -0.4343, 0.3115, 1.509, 0.6497, 1.645, 0.7061, -0.8808, 0.562, -0.5497, 0.5847, -0.6123, 0.8799, -0.9596, 3.691, -0.8213, 2.572, -1.949, -2.05, 2.673, -0.9224, 3.792, 0.8369, 2.067, 0.5499, 1.701, 0.5303, 1.631, 0.668, 1.967, 0.6117, -0.3728, 0.566, -0.3665, 0.4887, -0.4774, 0.4613, -0.4728, 0.5622, 1.92, 0.5069, 1.592, 0.4804, 1.576, 0.4261, 1.867, 0.5612, -0.5016, 0.4347, -0.3839, 0.389, -0.4001, 0.607, -0.5271, -0.5554, 0.9187, -1.047, -0.591, -2.077, -3.029, -1.21, 0.5628, 1.277, 7.751, 1.368, 7.212, -4.38, 6.997, -4.727, 7.447, 1.088, -6.957, 0.923, -6.647, 2.536, -3.565, 2.791, -3.764, -2.024, 0.2086, -1.719, 0.4943, -2.248, -3.261, -2.55, -3.344, -0.2751, -1.479, -0.2641, -1.646, -0.2883, 2.59, -0.3001, 2.44, -2.246, -4.279, -2.108, -3.938, -0.5318, -6.697, -0.6768, -7.049, 1.147, -2.347, 0.7163, -1.018, 0.9694, -1.187, 1.593, -1.951, 1.748, -1.613, 1.073, -1.249, 1.014, 2.409, 1.685, 2.854, 0.5613, 1.473, 0.5337, 1.472, 0.4887, 1.51, 0.5354, 1.499, 0.2992, -0.9005, 0.3696, -0.8863, -0.007309, -1.758, -0.06688, -1.491, -5.958, 4.927, -5.37, 4.914, -2.555, 1.073, -3.089, 1.089, 1.173, -3.347, 0.8631, -3.669, -3.77, 0.9641, -3.448, 1.274, 0.3992, 1.563, 0.424, -0.4915, 0.468, -0.4946, 0.4432, 1.566, 0.09175, -2.096, 0.4334, -0.8908, 0.6185, -0.9317, 0.7076, -2.511, 0.5088, 1.568, 0.451, 1.448, 0.4986, 1.44, 0.4832, 1.554, 0.4953, -0.516, 0.501, -0.506, 0.3719, -0.7861, 0.284, -0.7754, 0.2574, 1.818, 0.3451, 1.838, 0.4725, 1.572, 0.4676, 1.578, 0.5252, -0.4013, 0.4621, -0.4526, 0.4336, -0.4535, 0.4863, -0.4036, 2.791, -2.695, 2.567, -2.843, 2.436, 6.774, 2.791, 6.83, 4.57, 0.04255, 3.788, -0.7249, -0.8256, 3.888, -0.05388, 4.666, 0.5507, 3.407, 0.5741, 2.008, 0.3995, 1.95, 0.02821, 2.991, 1.168, 3.547, 1.392, 3.442, 1.404, 3.216, 1.21, 3.338, -1.028, 4.258, -0.8037, 3.738, -1.379, 3.663, 0.9068, 2.533, 0.8889, 2.536, 0.8628, 2.499, 0.9334, 2.511, 1.013, 2.756, 1.003, 2.854, 1.052, 2.772, -0.2399, 1.904, -0.2908, 1.702, -0.4333, 1.72, -0.3667, 1.956, 0.3217, 1.864, 0.3348, 1.973, 0.3843, 1.904, 0.6539, 2.26, 0.6779, 2.203, 0.6545, 2.161, 0.626, 2.218, 0.7959, 2.435, 0.7825, 2.487, 0.807, 2.465, 0.3664, 0.5817, 0.5823, 0.6309, 0.6315, 0.4149, 0.4155, 0.3658, 0.7185, 2.359, 0.7423, 2.415, 0.7557, 2.345, 0.7393, 2.306, 0.04928, 1.884, 0.1729, 1.918, 0.1171, 1.77, 0.02195, 1.738, -0.7554, 0.3282, -0.7073, 0.1079, -0.8653, 0.0661, -0.9143, 0.2965, 0.4606, 2.06, 0.528, 2.106, 0.5619, 2.052, 0.5236, 2.013, 0.3287, 1.753, 0.1083, 1.705, 0.06639, 1.863, 0.2969, 1.912, 0.8073, 2.558, 0.8236, 2.597, 0.8408, 2.563, 0.8348, 2.541, 1.079, 2.944, 1.144, 3.022, 1.243, 2.901, 1.184, 2.859, 1.705, 0.8881, 1.864, 0.9287, 1.913, 0.698, 1.755, 0.6682, 0.9021, 2.757, 0.9266, 2.801, 0.9339, 2.711, 0.9161, 2.692, -0.8729, 2.754, -0.7619, 2.278, -0.9288, 1.935, -1.128, 2.232, 0.8884, -0.7073, 0.929, -0.8665, 0.6984, -0.9154, 0.6686, -0.7568, 0.6557, 4.296, 0.104, 4.269, 0.5346, 4.833, 0.9297, 4.601, -0.7714, 1.159, -0.643, 1.356, -0.5856, 1.181, 1.357, 1.641, 1.182, 1.583, 1.16, 1.769, 1.641, -0.3594, 1.583, -0.1843, 1.769, -0.1626, -0.3583, -0.643, -0.1833, -0.5857, -0.1615, -0.7714, 1.068, -2.789, 1.038, -2.694, 1.152, -2.608, 1.208, -2.697, 0.4461, -4.005, -0.006713, -3.992, 0.2284, -3.705, 0.4811, -2.45, 0.4934, -2.438, 0.4443, -2.365, 0.4758, -2.41, 0.7167, -2.419, 0.7641, -2.414, 0.7257, -2.484, -0.4092, -2.281, -0.509, -2.402, -0.6519, -2.142, -0.5206, -2.047, 0.1346, -2.222, 0.1948, -2.286, 0.141, -2.365, 0.3723, -2.671, 0.3631, -2.649, 0.3839, -2.575, 0.391, -2.604, 0.4183, -2.651, 0.4229, -2.645, 0.417, -2.686, 0.6334, 0.4135, 0.4143, 0.3637, 0.3645, 0.5828, 0.5836, 0.6326, 0.398, -2.695, 0.4088, -2.645, 0.4107, -2.656, 0.4042, -2.699, -0.1375, -2.209, -0.1764, -2.025, -0.07213, -2.078, -0.01362, -2.265, 0.8941, -0.7249, 0.9353, -0.8865, 0.7013, -0.9361, 0.6711, -0.7752, 0.2507, -2.488, 0.307, -2.432, 0.3338, -2.477, 0.3022, -2.545, 1.723, 0.8936, 1.884, 0.9348, 1.934, 0.7007, 1.773, 0.6705, 0.4377, -2.661, 0.4404, -2.61, 0.4494, -2.59, 0.451, -2.634, 0.8327, -2.509, 0.9157, -2.439, 0.9786, -2.46, 0.9106, -2.54, 0.3262, 1.771, 0.1026, 1.722, 0.06015, 1.883, 0.294, 1.933, 0.5826, -2.513, 0.576, -2.465, 0.6049, -2.449, 0.6306, -2.501, -0.3756, -3.365, -0.844, -3.315, -0.8899, -2.995, -0.6061, -3.051, -0.7735, 0.3256, -0.7247, 0.1021, -0.8851, 0.05967, -0.9347, 0.2934, 1.035, -3.165, 1.27, -3.114, 1.189, -3.36, 0.8145, -3.409, 1.657, -0.372, 1.599, -0.1944, 1.788, -0.1723, 1.169, 1.787, 1.369, 1.657, 1.191, 1.599, -0.7898, 1.168, -0.6596, 1.368, -0.6013, 1.19, -0.1711, -0.79, -0.3707, -0.6597, -0.1932, -0.6016, 0.8, 2.261, 0.7952, 2.251, 0.8495, 2.174, 0.8095, 2.213, 0.8554, 2.354, 0.8381, 2.389, 0.8242, 2.375, 0.8921, 2.324, 0.1503, 1.498, 0.1716, 1.436, 0.06297, 1.276, 0.06287, 1.415, 0.3885, 1.643, 0.4376, 1.719, 0.4521, 1.685, 0.4143, 1.546, 0.62, 1.921, 0.6303, 1.901, 0.6346, 1.784, 0.598, 1.853, 0.7299, 2.043, 0.7333, 2.103, 0.7352, 2.09, 0.77, 1.992, 0.8606, 2.481, 0.8396, 2.46, 0.9152, 2.437, 0.8821, 2.462, 0.8627, 2.699, 0.8756, 2.642, 0.8693, 2.623, 0.8541, 2.673, 1.416, 2.519, 1.45, 2.331, 1.367, 2.474, 1.331, 2.551, 1.909, 2.696, 2.24, 2.864, 2.296, 2.128, 1.943, 2.435, 0.9514, 2.553, 0.9261, 2.489, 0.9813, 2.539, 0.9558, 2.568, 1.075, 2.564, 1.101, 2.535, 1.088, 2.429, 1.095, 2.523, 1.685, 2.854, 1.49, 3.238, 1.982, 3.177, 1.907, 2.828, -0.4678, 1.171, -0.3121, 1.247, -0.2947, 1.126, -0.5554, 0.9187, -0.1089, 2.452, -0.2315, 2.253, -0.3001, 2.44, 0.9799, 3.547, 0.5507, 3.407, 0.4953, 3.735, 1.082, 4.097, 0.4213, -2.573, 0.4522, -2.557, 0.4907, -2.525, 0.4049, -2.555, 0.4396, -2.578, 0.469, -2.559, 0.3851, -2.544, 0.4108, -2.568, -0.04771, -1.717, -0.16, -1.6, -0.1654, -1.393, -0.02535, -1.638, 0.2146, -1.962, 0.2469, -1.836, 0.2713, -2.029, 0.2583, -2.064, 0.3906, -2.33, 0.3892, -2.255, 0.4344, -2.173, 0.3978, -2.309, 0.4507, -2.453, 0.4954, -2.4, 0.4209, -2.481, 0.4283, -2.499, 0.4223, -2.506, 0.4418, -2.535, 0.4629, -2.522, 0.3918, -2.473, 0.5101, -2.566, 0.4916, -2.587, 0.4901, -2.538, 0.5054, -2.516, 1.077, -2.217, 1.004, -2.238, 1.027, -2.192, 1.095, -2.108, 1.393, -2.359, 1.45, -2.28, 1.616, -2.249, 1.505, -2.403, 0.5878, -2.306, 0.573, -2.351, 0.584, -2.333, 0.5614, -2.245, 0.7407, -2.266, 0.7503, -2.237, 0.767, -2.144, 0.7814, -2.226, 1.748, -1.613, 1.931, -1.593, 1.982, -1.865, 1.593, -1.951, -1.067, -1.281, -1.047, -0.591, -0.6621, -1.075, -0.71, -1.328, -0.06688, -1.491, -0.2751, -1.479, -0.199, -1.275, 1.147, -2.347, 1.413, -2.607, 0.8256, -3.023, 0.7076, -2.511, -0.003726, 0.4975, 0.04544, 0.2814, -0.1705, 0.2321, -0.2196, 0.4484, 0.7157, 0.04475, 0.7649, -0.1712, 0.5486, -0.2203, 0.4997, -0.004366, 0.2326, 1.168, 0.449, 1.217, 0.4981, 1.001, 0.282, 0.9519, 1.218, 0.548, 1.002, 0.4991, 0.9526, 0.7152, 1.169, 0.7644, -0.7642, 0.6525, -0.9271, 0.621, -0.8836, 0.8531, -0.6919, 0.9125, -0.3904, 1.393, -0.4216, 1.594, -0.2268, 1.728, -0.1866, 1.57, 1.57, 1.184, 1.394, 1.388, 1.595, 1.419, 1.729, 1.224, 0.6531, 1.762, 0.6216, 1.925, 0.8539, 1.882, 0.9133, 1.69, 1.69, 0.08374, 1.762, 0.3437, 1.925, 0.375, 1.882, 0.143, 1.184, -0.5728, 1.388, -0.3961, 1.419, -0.5978, 1.224, -0.7311, -0.3951, -0.3905, -0.5965, -0.4216, -0.73, -0.2269, -0.5719, -0.1867, 0.08456, -0.692, 0.3444, -0.7646, 0.3757, -0.9273, 0.1438, -0.8837, 0.7189, 0.03801, 0.7688, -0.1811, 0.5493, -0.2309, 0.4997, -0.01182, -0.01098, 0.4973, 0.0389, 0.2781, -0.1801, 0.2281, -0.23, 0.4475, 1.228, 0.5486, 1.009, 0.4989, 0.9592, 0.7182, 1.178, 0.7681, 0.2288, 1.177, 0.4483, 1.227, 0.4981, 1.008, 0.2789, 0.9583, 1.194, -0.5885, 1.401, -0.4092, 1.432, -0.6138, 1.234, -0.7491, 1.707, 0.07757, 1.781, 0.3413, 1.946, 0.3731, 1.902, 0.1377, 0.6554, 1.78, 0.6234, 1.946, 0.859, 1.901, 0.9193, 1.707, 1.586, 1.193, 1.407, 1.401, 1.611, 1.432, 1.747, 1.234, -0.4033, 1.405, -0.4349, 1.61, -0.2373, 1.745, -0.1965, 1.585, -0.7825, 0.6545, -0.9477, 0.6226, -0.9037, 0.8581, -0.7091, 0.9183, 0.0786, -0.7094, 0.3422, -0.7831, 0.3739, -0.9482, 0.1387, -0.9039, -0.408, -0.4036, -0.6124, -0.4351, -0.7477, -0.2375, -0.5874, -0.1968, 0.1851, -0.3135, -0.03747, -0.3543, -0.09693, -0.136, 0.1244, -0.09716, 1.095, 1.133, 0.8737, 1.094, 0.8128, 1.31, 1.036, 1.351, 1.352, -0.03852, 1.133, -0.09798, 1.094, 0.1234, 1.311, 0.1842, -0.09653, 0.8728, -0.3129, 0.8119, -0.3538, 1.035, -0.1355, 1.094, -0.08846, -0.1268, 0.1297, -0.08849, 0.1895, -0.3017, -0.02985, -0.3419, 0.8083, 1.299, 1.028, 1.339, 1.087, 1.124, 0.8683, 1.085, -0.3417, 1.027, -0.1265, 1.086, -0.08804, 0.8676, -0.3013, 0.8076, 1.086, 0.129, 1.299, 0.1888, 1.339, -0.03069, 1.124, -0.0893, 0.8911, 3.255, 0.8714, 3.377, 0.97, 3.227, 0.8825, 2.973, 0.866, 3.072, 0.8744, 3.163, 0.9392, 3.139, 0.9222, 3.03, 0.8335, 2.931, 0.8438, 2.997, 0.8666, 2.903, 0.8151, 2.761, 0.8038, 2.806, 0.8098, 2.867, 0.827, 2.808, 0.6681, 2.528, 0.6805, 2.462, 0.648, 2.483, 0.7659, 2.632, 0.7431, 2.567, 0.7081, 2.52, 0.7125, 2.585, 0.7285, 2.633, 0.7634, 2.692, 0.777, 2.746, 0.7899, 2.678, 0.4827, 2.326, 0.4772, 2.242, 0.4388, 2.29, 0.6078, 2.369, 0.5741, 2.327, 0.562, 2.379, 0.588, 2.426, 0.1511, 2.239, 0.0958, 2.142, 0.08209, 2.268, 0.2065, 2.155, 0.277, 2.237, 0.3349, 2.253, 0.4036, 2.209, 0.3114, 2.154, 0.5304, 3.627, 0.3013, 3.61, 0.4387, 3.788, 0.9342, 3.409, 0.8711, 3.436, 0.7219, 3.538, 0.8265, 3.53, -0.2147, 2.667, -0.3811, 2.67, -0.2112, 2.872, -0.1122, 2.218, -0.201, 2.313, -0.1136, 2.445, -0.0606, 2.341, 0.7376, -2.712, 0.7947, -2.676, 0.7544, -2.752, 0.6237, -2.621, 0.6857, -2.611, 0.7381, -2.645, 0.6782, -2.672, 0.6486, -2.668, 0.5588, -2.682, 0.5787, -2.624, 0.5855, -2.664, 0.493, -2.679, 0.5143, -2.656, 0.506, -2.698, 0.4923, -2.729, 0.3773, -2.847, 0.3679, -2.881, 0.3762, -2.809, 0.428, -2.756, 0.412, -2.801, 0.4034, -2.831, 0.391, -2.801, 0.4086, -2.771, 0.4424, -2.78, 0.4461, -2.726, 0.4522, -2.751, 0.255, -2.842, 0.2344, -2.825, 0.2564, -2.738, 0.3479, -2.803, 0.3352, -2.878, 0.3267, -2.901, 0.3274, -2.801, -0.02172, -2.624, -0.04249, -2.64, -0.06164, -2.515, 0.02739, -2.557, 0.1131, -2.588, 0.1931, -2.687, 0.1101, -2.716, 0.09361, -2.683, 0.6768, -3.042, 0.7198, -3.123, 0.5645, -3.122, 0.8482, -2.797, 0.8381, -2.882, 0.7499, -2.912, 0.7825, -2.839, -0.1095, -2.942, -0.00658, -3.054, -0.1897, -3.028, -0.2117, -2.569, -0.1436, -2.675, -0.1237, -2.761, -0.2332, -2.666, -0.3524, 3.014, -0.2447, 3.419, 0.1065, 3.678, 0.02799, 3.425, -0.1394, 3.212, -0.003304, -3.188, 0.1794, -3.171, 0.3582, -3.182, 0.5217, -3.231, 0.2507, -3.299, 0.5354, 1.499, 0.5473, 1.528, 0.582, 1.5, 0.4092, 1.525, 0.3591, 1.511, 0.3552, 1.549, 0.3992, 1.563, 0.3198, 1.498, 0.2699, 1.498, 0.312, 1.532, 0.5711, -0.4551, 0.559, -0.4271, 0.6053, -0.4275, 0.4336, -0.4535, 0.424, -0.4915, 0.38, -0.4785, 0.3835, -0.4406, 0.3442, -0.4277, 0.3368, -0.4615, 0.2945, -0.4278, 0.3816, 1.525, 0.4682, 1.602, 0.4676, 1.578, 0.4371, 1.536, 0.5088, 1.568, 0.5069, 1.592, 0.5303, 1.631, 0.5343, 1.58, 0.5541, 1.787, 0.6497, 1.645, 0.5785, 1.611, 0.5499, 1.701, 0.6798, -0.5543, 0.5907, -0.6919, 0.5847, -0.6123, 0.607, -0.5271, 0.5365, -0.5166, 0.535, -0.4929, 0.5612, -0.5016, 0.562, -0.5497, 0.4942, -0.5448, 0.4052, -0.4656, 0.4613, -0.4728, 0.4953, -0.516, 0.6479, 1.462, 0.5881, 1.444, 0.5613, 1.473, 0.5802, 1.482, 0.4023, 1.496, 0.4104, 1.481, 0.363, 1.474, 0.3115, 1.509, 0.4863, -0.4036, 0.456, -0.4049, 0.4347, -0.3839, 0.4757, -0.3752, 0.451, 1.448, 0.4095, 1.457, 0.4316, 1.478, 0.4621, 1.476, 0.3383, -0.4343, 0.389, -0.4001, 0.4351, -0.4076, 0.4275, -0.421, 0.6031, -0.4107, 0.5847, -0.4011, 0.6117, -0.3728, 0.6709, -0.3908, 0.6641, 2.102, 0.668, 1.967, 0.5622, 1.92, 0.5741, 2.008, 0.9694, -1.187, 0.8799, -0.9596, 1.07, -0.9954, 1.073, -1.249, 0.1598, -0.7497, 0.284, -0.7754, 0.2992, -0.9005, 0.2101, -0.9332, 0.1794, 1.956, 0.2641, 1.938, 0.2574, 1.818, 0.1342, 1.785, 0.8369, 2.067, 0.9065, 2.321, 1.014, 2.409, 1.025, 2.127, 0.7061, -0.8808, 0.7163, -1.018, 0.6185, -0.9317, 0.5963, -0.8446, 1.368, 7.212, 2.436, 6.774, 2.287, 6.355, 1.957, 5.798, 1.406, 6.293, -4.38, 6.997, -3.342, 6.027, -3.98, 4.671, -5.37, 4.914, -1.226, 1.004, -1.21, 0.5628, -1.719, 0.4943, -2.555, 1.073, -1.64, 1.11, 2.536, -3.565, 2.062, -3.305, 1.946, -2.941, 2.156, -2.755, 2.567, -2.843, 0.923, -6.647, -0.5318, -6.697, -0.2996, -5.813, 0.6519, -5.806, -1.814, -2.971, -1.819, -3.349, -2.108, -3.938, -2.248, -3.261, -2.077, -3.029, 0.5337, 1.472, 0.542, 1.438, 0.4986, 1.44, 0.5012, 1.473, 0.4887, 1.51, 0.4378, 1.524, 0.4432, 1.566, 0.4973, 1.549, 0.4621, -0.4526, 0.5126, -0.4384, 0.5215, -0.477, 0.468, -0.4946, 0.3696, -0.8863, 0.3719, -0.7861, 0.4547, -0.8054, 0.4334, -0.8908, -0.007309, -1.758, 0.09175, -2.096, -0.1594, -2.292, -0.2903, -1.923, -0.2641, -1.646, 0.3451, 1.838, 0.334, 1.936, 0.3995, 1.95, 0.4261, 1.867, 0.4725, 1.572, 0.4804, 1.576, 0.4832, 1.554, 0.4641, 1.544, 0.566, -0.3665, 0.5574, -0.3999, 0.5252, -0.4013, 0.5229, -0.3682, 0.4887, -0.4774, 0.5084, -0.4839, 0.5092, -0.5061, 0.501, -0.506, -0.057, 2.686, -0.2883, 2.59, -0.3087, 2.84, -0.1834, 3.142, 0.02821, 2.991, 0.7952, 2.251, 0.8, 2.261, 0.8554, 2.354, 0.8921, 2.324, 0.1716, 1.436, 0.1503, 1.498, 0.3885, 1.643, 0.4143, 1.546, 0.04544, 0.2814, -0.003726, 0.4975, 0.3664, 0.5817, 0.4155, 0.3658, 0.6303, 1.901, 0.62, 1.921, 0.7299, 2.043, 0.77, 1.992, 0.8151, 2.761, 0.827, 2.808, 0.8627, 2.699, 0.8541, 2.673, 0.8396, 2.46, 0.8606, 2.481, 0.9068, 2.533, 0.9334, 2.511, 1.45, 2.331, 1.416, 2.519, 1.909, 2.696, 1.943, 2.435, 0.5741, 2.327, 0.6078, 2.369, 0.6539, 2.26, 0.626, 2.218, 0.9261, 2.489, 0.9514, 2.553, 1.075, 2.564, 1.095, 2.523, -1.21, 0.5628, -1.226, 1.004, -0.4678, 1.171, -0.5554, 0.9187, 0.7157, 0.04475, 0.4997, -0.004366, 0.4155, 0.3658, 0.6315, 0.4149, 1.368, 7.212, 1.406, 6.293, -3.342, 6.027, -4.38, 6.997, 0.7352, 2.09, 0.7333, 2.103, 0.8095, 2.213, 0.8495, 2.174, -0.2947, 1.126, -0.3121, 1.247, 0.06287, 1.415, 0.06297, 1.276, 1.168, 3.547, 1.21, 3.338, 0.9342, 3.409, 0.8265, 3.53, 0.4521, 1.685, 0.4376, 1.719, 0.598, 1.853, 0.6346, 1.784, 0.449, 1.217, 0.2326, 1.168, 0.1083, 1.705, 0.3287, 1.753, 0.8242, 2.375, 0.8381, 2.389, 0.8821, 2.462, 0.9152, 2.437, 1.088, 2.429, 1.101, 2.535, 1.331, 2.551, 1.367, 2.474, 1.218, 0.548, 1.169, 0.7644, 1.705, 0.8881, 1.755, 0.6682, 0.8628, 2.499, 0.8889, 2.536, 0.9558, 2.568, 0.9813, 2.539, -5.37, 4.914, -3.98, 4.671, -1.64, 1.11, -2.555, 1.073, -0.2399, 1.904, -0.3667, 1.956, -0.201, 2.313, -0.1122, 2.218, 2.296, 2.128, 2.24, 2.864, 1.957, 5.798, 2.287, 6.355, 0.8825, 2.973, 0.9222, 3.03, 0.9266, 2.801, 0.9021, 2.757, 0.8911, 3.255, 0.97, 3.227, 0.9392, 3.139, 0.8744, 3.163, 0.8335, 2.931, 0.8666, 2.903, 0.827, 2.808, 0.8098, 2.867, 1.144, 3.022, 1.079, 2.944, 0.9222, 3.03, 0.9392, 3.139, 0.7431, 2.567, 0.7659, 2.632, 0.8236, 2.597, 0.8073, 2.558, 0.6805, 2.462, 0.6681, 2.528, 0.7125, 2.585, 0.7081, 2.52, 0.7081, 2.52, 0.7431, 2.567, 0.7423, 2.415, 0.7185, 2.359, 0.7634, 2.692, 0.7899, 2.678, 0.7659, 2.632, 0.7285, 2.633, 0.4772, 2.242, 0.4827, 2.326, 0.562, 2.379, 0.5741, 2.327, 0.1729, 1.918, 0.04928, 1.884, 0.2065, 2.155, 0.3114, 2.154, 0.3114, 2.154, 0.4036, 2.209, 0.528, 2.106, 0.4606, 2.06, 0.0958, 2.142, 0.1511, 2.239, 0.277, 2.237, 0.2065, 2.155, 0.5304, 3.627, 0.4387, 3.788, 0.8265, 3.53, 0.7219, 3.538, -0.7619, 2.278, -0.8729, 2.754, -0.2447, 3.419, -0.3524, 3.014, -0.3811, 2.67, -0.2147, 2.667, -0.1136, 2.445, -0.201, 2.313, 0.104, 4.269, 0.6557, 4.296, 0.1065, 3.678, -0.2447, 3.419, 0.4213, -2.573, 0.4049, -2.555, 0.469, -2.559, 0.4396, -2.578, -0.04771, -1.717, -0.02535, -1.638, 0.2469, -1.836, 0.2146, -1.962, 0.7189, 0.03801, 0.4997, -0.01182, 0.4143, 0.3637, 0.6334, 0.4135, 0.3906, -2.33, 0.3978, -2.309, 0.4954, -2.4, 0.4507, -2.453, 0.5143, -2.656, 0.493, -2.679, 0.4916, -2.587, 0.5101, -2.566, 0.4223, -2.506, 0.3918, -2.473, 0.4934, -2.438, 0.4811, -2.45, 1.077, -2.217, 1.095, -2.108, 1.45, -2.28, 1.393, -2.359, 0.3479, -2.803, 0.3274, -2.801, 0.3631, -2.649, 0.3723, -2.671, 0.5878, -2.306, 0.5614, -2.245, 0.7503, -2.237, 0.7407, -2.266, -1.814, -2.971, -2.077, -3.029, -1.047, -0.591, -1.067, -1.281, 0.0389, 0.2781, -0.01098, 0.4973, 0.3645, 0.5828, 0.4143, 0.3637, 2.062, -3.305, 2.536, -3.565, 0.923, -6.647, 0.6519, -5.806, 0.4283, -2.499, 0.4209, -2.481, 0.4907, -2.525, 0.4522, -2.557, -0.71, -1.328, -0.6621, -1.075, -0.1654, -1.393, -0.16, -1.6, 1.038, -2.694, 1.068, -2.789, 0.8381, -2.882, 0.8482, -2.797, 0.2583, -2.064, 0.2713, -2.029, 0.4344, -2.173, 0.3892, -2.255, 1.228, 0.5486, 1.178, 0.7681, 1.723, 0.8936, 1.773, 0.6705, 0.4108, -2.568, 0.3851, -2.544, 0.4629, -2.522, 0.4418, -2.535, 0.7814, -2.226, 0.767, -2.144, 1.027, -2.192, 1.004, -2.238, 0.4483, 1.227, 0.2288, 1.177, 0.1026, 1.722, 0.3262, 1.771, 0.4758, -2.41, 0.4443, -2.365, 0.584, -2.333, 0.573, -2.351, -0.2996, -5.813, -0.5318, -6.697, -2.108, -3.938, -1.819, -3.349, -0.509, -2.402, -0.4092, -2.281, -0.2117, -2.569, -0.2332, -2.666, 1.505, -2.403, 1.616, -2.249, 2.156, -2.755, 1.946, -2.941, 0.6857, -2.611, 0.6237, -2.621, 0.5826, -2.513, 0.6306, -2.501, 0.7947, -2.676, 0.7376, -2.712, 0.6782, -2.672, 0.7381, -2.645, 0.5787, -2.624, 0.5588, -2.682, 0.506, -2.698, 0.5143, -2.656, 0.8327, -2.509, 0.9106, -2.54, 0.7381, -2.645, 0.6857, -2.611, 0.428, -2.756, 0.4086, -2.771, 0.4377, -2.661, 0.451, -2.634, 0.3773, -2.847, 0.3762, -2.809, 0.391, -2.801, 0.4034, -2.831, 0.4086, -2.771, 0.391, -2.801, 0.398, -2.695, 0.4042, -2.699, 0.4461, -2.726, 0.4424, -2.78, 0.412, -2.801, 0.428, -2.756, 0.255, -2.842, 0.2564, -2.738, 0.3274, -2.801, 0.3267, -2.901, -0.1375, -2.209, -0.01362, -2.265, 0.1131, -2.588, 0.02739, -2.557, 0.1931, -2.687, 0.1131, -2.588, 0.2507, -2.488, 0.3022, -2.545, -0.02172, -2.624, -0.06164, -2.515, 0.02739, -2.557, 0.09361, -2.683, 0.7198, -3.123, 0.6768, -3.042, 0.7499, -2.912, 0.8381, -2.882, -0.3756, -3.365, -0.6061, -3.051, -0.003304, -3.188, 0.2507, -3.299, -0.1095, -2.942, -0.1897, -3.028, -0.2332, -2.666, -0.1237, -2.761, 1.035, -3.165, 0.8145, -3.409, 0.2507, -3.299, 0.5217, -3.231, 0.9813, 2.539, 0.9261, 2.489, 0.5614, -2.245, 0.584, -2.333, 0.767, -2.144, 0.7503, -2.237, 1.095, 2.523, 1.088, 2.429, 1.943, 2.435, 2.296, 2.128, 1.616, -2.249, 1.45, -2.28, 2.567, -2.843, 2.156, -2.755, 2.287, 6.355, 2.436, 6.774, 0.06297, 1.276, 0.1716, 1.436, -0.02535, -1.638, -0.1654, -1.393, 0.2713, -2.029, 0.2469, -1.836, 0.4143, 1.546, 0.4521, 1.685, -1.719, 0.4943, -1.21, 0.5628, -2.077, -3.029, -2.248, -3.261, -0.6621, -1.075, -1.047, -0.591, -0.5554, 0.9187, -0.2947, 1.126, 0.8921, 2.324, 0.8242, 2.375, 0.3851, -2.544, 0.469, -2.559, 0.3918, -2.473, 0.4629, -2.522, 0.9152, 2.437, 0.8396, 2.46, 0.6346, 1.784, 0.6303, 1.901, 0.3978, -2.309, 0.4344, -2.173, 0.4209, -2.481, 0.4954, -2.4, 0.77, 1.992, 0.7352, 2.09, 1.095, -2.108, 1.027, -2.192, 1.367, 2.474, 1.45, 2.331, 0.5337, 1.472, 0.5012, 1.473, 0.4378, 1.524, 0.4887, 1.51, 0.4049, -2.555, 0.4907, -2.525, 0.8495, 2.174, 0.7952, 2.251, 0.4443, -2.365, 0.4934, -2.438, 0.9334, 2.511, 0.8628, 2.499, 0.7557, 2.345, 0.7423, 2.415, 0.7825, 2.487, 0.7959, 2.435, 0.1171, 1.77, 0.1729, 1.918, 0.3348, 1.973, 0.3217, 1.864, 0.5619, 2.052, 0.528, 2.106, 0.626, 2.218, 0.6545, 2.161, 0.8408, 2.563, 0.8236, 2.597, 0.8541, 2.673, 0.8693, 2.623, 1.243, 2.901, 1.144, 3.022, 1.21, 3.338, 1.404, 3.216, 0.9339, 2.711, 0.9266, 2.801, 1.003, 2.854, 1.013, 2.756, -0.9288, 1.935, -0.7619, 2.278, -0.3667, 1.956, -0.4333, 1.72, 0.5346, 4.833, 0.104, 4.269, -0.8037, 3.738, -1.028, 4.258, 0.6779, 2.203, 0.6539, 2.26, 0.7185, 2.359, 0.7393, 2.306, -0.2908, 1.702, -0.2399, 1.904, 0.04928, 1.884, 0.02195, 1.738, 0.3843, 1.904, 0.3348, 1.973, 0.4606, 2.06, 0.5236, 2.013, 0.807, 2.465, 0.7825, 2.487, 0.8073, 2.558, 0.8348, 2.541, 1.052, 2.772, 1.003, 2.854, 1.079, 2.944, 1.184, 2.859, 0.8756, 2.642, 0.8627, 2.699, 0.9021, 2.757, 0.9161, 2.692, -1.379, 3.663, -0.8037, 3.738, -0.8729, 2.754, -1.128, 2.232, 1.392, 3.442, 1.168, 3.547, 0.6557, 4.296, 0.9297, 4.601, 0.4042, -2.699, 0.4107, -2.656, 0.4183, -2.651, 0.417, -2.686, -0.01362, -2.265, -0.07213, -2.078, 0.1346, -2.222, 0.141, -2.365, 0.3022, -2.545, 0.3338, -2.477, 0.3839, -2.575, 0.3631, -2.649, 0.451, -2.634, 0.4494, -2.59, 0.4901, -2.538, 0.4916, -2.587, 0.9106, -2.54, 0.9786, -2.46, 1.152, -2.608, 1.038, -2.694, 0.6306, -2.501, 0.6049, -2.449, 0.7167, -2.419, 0.7257, -2.484, -0.6061, -3.051, -0.8899, -2.995, -0.6519, -2.142, -0.509, -2.402, 0.8145, -3.409, 1.189, -3.36, 0.4461, -4.005, 0.2284, -3.705, 0.3723, -2.671, 0.391, -2.604, 0.4088, -2.645, 0.398, -2.695, -0.4092, -2.281, -0.5206, -2.047, -0.1764, -2.025, -0.1375, -2.209, 0.141, -2.365, 0.1948, -2.286, 0.307, -2.432, 0.2507, -2.488, 0.417, -2.686, 0.4229, -2.645, 0.4404, -2.61, 0.4377, -2.661, 0.7257, -2.484, 0.7641, -2.414, 0.9157, -2.439, 0.8327, -2.509, 0.5101, -2.566, 0.5054, -2.516, 0.576, -2.465, 0.5826, -2.513, 0.2284, -3.705, -0.006713, -3.992, -0.844, -3.315, -0.3756, -3.365, 1.068, -2.789, 1.208, -2.697, 1.27, -3.114, 1.035, -3.165, 0.8381, 2.389, 0.8554, 2.354, 0.7959, 2.435, 0.807, 2.465, 0.7393, 2.306, 0.7557, 2.345, 0.8, 2.261, 0.8095, 2.213, 0.4376, 1.719, 0.3885, 1.643, 0.3217, 1.864, 0.3843, 1.904, 0.02195, 1.738, 0.1171, 1.77, 0.1503, 1.498, 0.06287, 1.415, 0.7333, 2.103, 0.7299, 2.043, 0.6545, 2.161, 0.6779, 2.203, 0.5236, 2.013, 0.5619, 2.052, 0.62, 1.921, 0.598, 1.853, 0.8889, 2.536, 0.9068, 2.533, 0.8693, 2.623, 0.8756, 2.642, 0.8348, 2.541, 0.8408, 2.563, 0.8606, 2.481, 0.8821, 2.462, 2.24, 2.864, 1.909, 2.696, 1.404, 3.216, 1.392, 3.442, 1.184, 2.859, 1.243, 2.901, 1.416, 2.519, 1.331, 2.551, 1.101, 2.535, 1.075, 2.564, 1.013, 2.756, 1.052, 2.772, 0.9161, 2.692, 0.9339, 2.711, 0.9514, 2.553, 0.9558, 2.568, -0.3121, 1.247, -0.4678, 1.171, -0.4333, 1.72, -0.2908, 1.702, -1.128, 2.232, -0.9288, 1.935, -1.226, 1.004, -1.64, 1.11, -3.98, 4.671, -3.342, 6.027, -1.028, 4.258, -1.379, 3.663, 0.9297, 4.601, 0.5346, 4.833, 1.406, 6.293, 1.957, 5.798, 0.4522, -2.557, 0.4213, -2.573, 0.4107, -2.656, 0.4088, -2.645, 0.4229, -2.645, 0.4183, -2.651, 0.4396, -2.578, 0.4108, -2.568, -0.16, -1.6, -0.04771, -1.717, -0.07213, -2.078, -0.1764, -2.025, 0.1948, -2.286, 0.1346, -2.222, 0.2146, -1.962, 0.2583, -2.064, 0.3892, -2.255, 0.3906, -2.33, 0.3338, -2.477, 0.307, -2.432, 0.391, -2.604, 0.3839, -2.575, 0.4507, -2.453, 0.4283, -2.499, 0.4418, -2.535, 0.4223, -2.506, 0.4494, -2.59, 0.4404, -2.61, 0.5054, -2.516, 0.4901, -2.538, 0.4811, -2.45, 0.4758, -2.41, 1.004, -2.238, 1.077, -2.217, 0.9786, -2.46, 0.9157, -2.439, 1.208, -2.697, 1.152, -2.608, 1.393, -2.359, 1.505, -2.403, 0.573, -2.351, 0.5878, -2.306, 0.6049, -2.449, 0.576, -2.465, 0.7641, -2.414, 0.7167, -2.419, 0.7407, -2.266, 0.7814, -2.226, -1.819, -3.349, -1.814, -2.971, -0.8899, -2.995, -0.844, -3.315, -0.5206, -2.047, -0.6519, -2.142, -1.067, -1.281, -0.71, -1.328, 1.946, -2.941, 2.062, -3.305, 1.189, -3.36, 1.27, -3.114, -0.006713, -3.992, 0.4461, -4.005, 0.6519, -5.806, -0.2996, -5.813, -0.7073, 0.1079, -0.7554, 0.3282, -0.2196, 0.4484, -0.1705, 0.2321, 0.8884, -0.7073, 0.6686, -0.7568, 0.5486, -0.2203, 0.7649, -0.1712, 0.5823, 0.6309, 0.3664, 0.5817, 0.282, 0.9519, 0.4981, 1.001, 0.6315, 0.4149, 0.5823, 0.6309, 0.9526, 0.7152, 1.002, 0.4991, 0.8711, 3.436, 0.9342, 3.409, 0.97, 3.227, 0.8714, 3.377, 0.866, 3.072, 0.8825, 2.973, 0.8666, 2.903, 0.8438, 2.997, 0.6078, 2.369, 0.588, 2.426, 0.648, 2.483, 0.6805, 2.462, 0.8038, 2.806, 0.8151, 2.761, 0.7899, 2.678, 0.777, 2.746, 0.4036, 2.209, 0.3349, 2.253, 0.4388, 2.29, 0.4772, 2.242, -0.1122, 2.218, -0.0606, 2.341, 0.08209, 2.268, 0.0958, 2.142, 0.02799, 3.425, 0.1065, 3.678, 0.4387, 3.788, 0.3013, 3.61, -0.3524, 3.014, -0.1394, 3.212, -0.2112, 2.872, -0.3811, 2.67, 0.8941, -0.7249, 0.6711, -0.7752, 0.5493, -0.2309, 0.7688, -0.1811, -0.7247, 0.1021, -0.7735, 0.3256, -0.23, 0.4475, -0.1801, 0.2281, 0.6334, 0.4135, 0.5836, 0.6326, 0.9592, 0.7182, 1.009, 0.4989, 0.5836, 0.6326, 0.3645, 0.5828, 0.2789, 0.9583, 0.4981, 1.008, 0.8482, -2.797, 0.7825, -2.839, 0.7544, -2.752, 0.7947, -2.676, 0.6237, -2.621, 0.6486, -2.668, 0.5855, -2.664, 0.5787, -2.624, 0.3352, -2.878, 0.3479, -2.803, 0.3762, -2.809, 0.3679, -2.881, 0.493, -2.679, 0.4923, -2.729, 0.4522, -2.751, 0.4461, -2.726, 0.1101, -2.716, 0.1931, -2.687, 0.2564, -2.738, 0.2344, -2.825, -0.1436, -2.675, -0.2117, -2.569, -0.06164, -2.515, -0.04249, -2.64, 0.5217, -3.231, 0.3582, -3.182, 0.5645, -3.122, 0.7198, -3.123, 0.1794, -3.171, -0.003304, -3.188, -0.1897, -3.028, -0.00658, -3.054, 0.1851, -0.3135, 0.1244, -0.09716, 0.4997, -0.01182, 0.5493, -0.2309, -0.408, -0.4036, -0.5874, -0.1968, -0.09693, -0.136, -0.03747, -0.3543, 0.1244, -0.09716, -0.09693, -0.136, -0.1801, 0.2281, 0.0389, 0.2781, 0.3422, -0.7831, 0.0786, -0.7094, -0.03747, -0.3543, 0.1851, -0.3135, 1.095, 1.133, 1.036, 1.351, 1.407, 1.401, 1.586, 1.193, 0.4981, 1.008, 0.4483, 1.227, 0.8128, 1.31, 0.8737, 1.094, 1.036, 1.351, 0.8128, 1.31, 0.6554, 1.78, 0.9193, 1.707, 1.178, 0.7681, 0.9592, 0.7182, 0.8737, 1.094, 1.095, 1.133, 1.352, -0.03852, 1.311, 0.1842, 1.781, 0.3413, 1.707, 0.07757, 0.7688, -0.1811, 0.7189, 0.03801, 1.094, 0.1234, 1.133, -0.09798, 1.311, 0.1842, 1.094, 0.1234, 1.009, 0.4989, 1.228, 0.5486, 1.401, -0.4092, 1.194, -0.5885, 1.133, -0.09798, 1.352, -0.03852, -0.09653, 0.8728, -0.1355, 1.094, 0.2288, 1.177, 0.2789, 0.9583, -0.7825, 0.6545, -0.7091, 0.9183, -0.3538, 1.035, -0.3129, 0.8119, -0.1355, 1.094, -0.3538, 1.035, -0.4033, 1.405, -0.1965, 1.585, -0.01098, 0.4973, -0.23, 0.4475, -0.3129, 0.8119, -0.09653, 0.8728, -0.08846, -0.1268, -0.02985, -0.3419, -0.3951, -0.3905, -0.5719, -0.1867, 0.4997, -0.004366, 0.5486, -0.2203, 0.1895, -0.3017, 0.1297, -0.08849, -0.02985, -0.3419, 0.1895, -0.3017, 0.3444, -0.7646, 0.08456, -0.692, -0.1705, 0.2321, 0.04544, 0.2814, 0.1297, -0.08849, -0.08846, -0.1268, 0.8083, 1.299, 0.8683, 1.085, 0.4981, 1.001, 0.449, 1.217, 1.394, 1.388, 1.57, 1.184, 1.087, 1.124, 1.028, 1.339, 0.8683, 1.085, 1.087, 1.124, 1.169, 0.7644, 0.9526, 0.7152, 0.6531, 1.762, 0.9133, 1.69, 1.028, 1.339, 0.8083, 1.299, -0.3417, 1.027, -0.3013, 0.8076, -0.7642, 0.6525, -0.6919, 0.9125, 0.2326, 1.168, 0.282, 0.9519, -0.08804, 0.8676, -0.1265, 1.086, -0.3013, 0.8076, -0.08804, 0.8676, -0.003726, 0.4975, -0.2196, 0.4484, -0.3904, 1.393, -0.1866, 1.57, -0.1265, 1.086, -0.3417, 1.027, 1.086, 0.129, 1.124, -0.0893, 0.7649, -0.1712, 0.7157, 0.04475, 1.762, 0.3437, 1.69, 0.08374, 1.339, -0.03069, 1.299, 0.1888, 1.124, -0.0893, 1.339, -0.03069, 1.388, -0.3961, 1.184, -0.5728, 1.002, 0.4991, 1.218, 0.548, 1.299, 0.1888, 1.086, 0.129, -0.6919, 0.9125, -0.8836, 0.8531, -0.7714, 1.159, -0.5856, 1.181, -0.1866, 1.57, -0.2268, 1.728, 0.06639, 1.863, 0.1083, 1.705, 1.595, 1.419, 1.394, 1.388, 1.182, 1.583, 1.357, 1.641, 0.9133, 1.69, 0.8539, 1.882, 1.16, 1.769, 1.182, 1.583, 1.925, 0.375, 1.762, 0.3437, 1.755, 0.6682, 1.913, 0.698, 1.419, -0.5978, 1.388, -0.3961, 1.583, -0.1843, 1.641, -0.3594, -0.5719, -0.1867, -0.73, -0.2269, -0.8653, 0.0661, -0.7073, 0.1079, 0.3757, -0.9273, 0.3444, -0.7646, 0.6686, -0.7568, 0.6984, -0.9154, 1.432, -0.6138, 1.401, -0.4092, 1.599, -0.1944, 1.657, -0.372, 1.946, 0.3731, 1.781, 0.3413, 1.773, 0.6705, 1.934, 0.7007, 0.9193, 1.707, 0.859, 1.901, 1.169, 1.787, 1.191, 1.599, 1.611, 1.432, 1.407, 1.401, 1.191, 1.599, 1.369, 1.657, -0.1965, 1.585, -0.2373, 1.745, 0.06015, 1.883, 0.1026, 1.722, -0.7091, 0.9183, -0.9037, 0.8581, -0.7898, 1.168, -0.6013, 1.19, 0.3739, -0.9482, 0.3422, -0.7831, 0.6711, -0.7752, 0.7013, -0.9361, -0.5874, -0.1968, -0.7477, -0.2375, -0.8851, 0.05967, -0.7247, 0.1021, -0.7554, 0.3282, -0.9143, 0.2965, -0.9271, 0.621, -0.7642, 0.6525, -0.5856, 1.181, -0.643, 1.356, -0.4216, 1.594, -0.3904, 1.393, 1.864, 0.9287, 1.705, 0.8881, 1.57, 1.184, 1.729, 1.224, 0.3287, 1.753, 0.2969, 1.912, 0.6216, 1.925, 0.6531, 1.762, 1.769, -0.1626, 1.583, -0.1843, 1.69, 0.08374, 1.882, 0.143, 0.929, -0.8665, 0.8884, -0.7073, 1.184, -0.5728, 1.224, -0.7311, -0.1833, -0.5857, -0.3583, -0.643, -0.5965, -0.4216, -0.3951, -0.3905, -0.1615, -0.7714, -0.1833, -0.5857, 0.08456, -0.692, 0.1438, -0.8837, 0.9353, -0.8865, 0.8941, -0.7249, 1.194, -0.5885, 1.234, -0.7491, 1.788, -0.1723, 1.599, -0.1944, 1.707, 0.07757, 1.902, 0.1377, 0.3262, 1.771, 0.294, 1.933, 0.6234, 1.946, 0.6554, 1.78, 1.884, 0.9348, 1.723, 0.8936, 1.586, 1.193, 1.747, 1.234, -0.6013, 1.19, -0.6596, 1.368, -0.4349, 1.61, -0.4033, 1.405, -0.7735, 0.3256, -0.9347, 0.2934, -0.9477, 0.6226, -0.7825, 0.6545, -0.1711, -0.79, -0.1932, -0.6016, 0.0786, -0.7094, 0.1387, -0.9039, -0.1932, -0.6016, -0.3707, -0.6597, -0.6124, -0.4351, -0.408, -0.4036, -2.949, 0.8228, -2.886, 1.335, -0.8836, 0.8531, -0.9271, 0.621, -0.643, 1.356, -0.7714, 1.159, -2.564, 2.118, -2.309, 2.567, -1.711, 3.167, -1.304, 3.485, -0.2268, 1.728, -0.4216, 1.594, 0.2969, 1.912, 0.06639, 1.863, -0.5216, 3.81, -0.0235, 3.947, 2.12, 3.563, 2.569, 3.309, 1.357, 1.641, 1.16, 1.769, 1.729, 1.224, 1.595, 1.419, 3.17, 2.709, 3.488, 2.301, 0.8233, 3.949, 1.336, 3.886, 0.8539, 1.882, 0.6216, 1.925, 3.812, 1.518, 3.949, 1.019, 1.913, 0.698, 1.864, 0.9287, 1.882, 0.143, 1.925, 0.375, 3.949, 0.1721, 3.886, -0.3407, 3.562, -1.123, 3.307, -1.572, 1.641, -0.3594, 1.769, -0.1626, 1.224, -0.7311, 1.419, -0.5978, 2.707, -2.171, 2.3, -2.489, -2.168, -1.709, -2.486, -1.302, -0.73, -0.2269, -0.5965, -0.4216, -0.9143, 0.2965, -0.8653, 0.0661, -2.81, -0.5207, -2.948, -0.02317, 1.517, -2.812, 1.019, -2.949, 0.6984, -0.9154, 0.929, -0.8665, 0.1438, -0.8837, 0.3757, -0.9273, 0.1727, -2.949, -0.3394, -2.885, 3.606, -1.147, 3.347, -1.602, 1.657, -0.372, 1.788, -0.1723, 1.234, -0.7491, 1.432, -0.6138, 2.739, -2.21, 2.326, -2.532, 3.86, 1.532, 3.999, 1.027, 1.934, 0.7007, 1.884, 0.9348, 1.902, 0.1377, 1.946, 0.3731, 3.999, 0.1672, 3.934, -0.353, 0.8282, 3.999, 1.349, 3.935, 0.859, 1.901, 0.6234, 1.946, 1.369, 1.657, 1.169, 1.787, 2.143, 3.607, 2.6, 3.349, 1.747, 1.234, 1.611, 1.432, 3.208, 2.741, 3.531, 2.327, -1.743, 3.205, -1.33, 3.528, -0.2373, 1.745, -0.4349, 1.61, 0.294, 1.933, 0.06015, 1.883, -0.5364, 3.858, -0.03101, 3.998, -2.999, 0.8273, -2.935, 1.347, -0.9037, 0.8581, -0.9477, 0.6226, -0.6596, 1.368, -0.7898, 1.168, -2.608, 2.141, -2.35, 2.597, 1.531, -2.86, 1.027, -2.999, 0.7013, -0.9361, 0.9353, -0.8865, 0.1387, -0.9039, 0.3739, -0.9482, 0.1681, -2.999, -0.3515, -2.935, -2.207, -1.741, -2.529, -1.329, -0.7477, -0.2375, -0.6124, -0.4351, -0.9347, 0.2934, -0.8851, 0.05967, -2.858, -0.5357, -2.998, -0.03096, -1.121, -2.562, -1.57, -2.308, -0.3583, -0.643, -0.1615, -0.7714, -0.3707, -0.6597, -0.1711, -0.79, -1.144, -2.606, -1.599, -2.348, 0.4432, 1.566, 0.4378, 1.524, 0.4092, 1.525, 0.3992, 1.563, 0.3552, 1.549, 0.3591, 1.511, 0.3198, 1.498, 0.312, 1.532, 0.4621, -0.4526, 0.468, -0.4946, 0.424, -0.4915, 0.4336, -0.4535, 0.3835, -0.4406, 0.38, -0.4785, 0.3368, -0.4615, 0.3442, -0.4277, 0.468, -0.4946, 0.5215, -0.477, 0.4973, 1.549, 0.4432, 1.566, 0.312, 1.532, 0.2699, 1.498, 0.2945, -0.4278, 0.3368, -0.4615, 0.38, -0.4785, 0.424, -0.4915, 0.3992, 1.563, 0.3552, 1.549, 0.6641, 2.102, 0.5741, 2.008, 0.5507, 3.407, 0.9799, 3.547, 0.4104, 1.481, 0.4023, 1.496, 0.2699, 1.498, 0.3198, 1.498, 0.9694, -1.187, 1.073, -1.249, 1.748, -1.613, 1.593, -1.951, 0.456, -0.4049, 0.4863, -0.4036, 0.4336, -0.4535, 0.3835, -0.4406, 0.3696, -0.8863, 0.4334, -0.8908, 0.09175, -2.096, -0.007309, -1.758, 0.3451, 1.838, 0.4261, 1.867, 0.4804, 1.576, 0.4725, 1.572, 0.4095, 1.457, 0.451, 1.448, 0.5088, 1.568, 0.5343, 1.58, 0.8369, 2.067, 1.025, 2.127, 0.5541, 1.787, 0.5499, 1.701, 0.389, -0.4001, 0.3383, -0.4343, 0.6798, -0.5543, 0.607, -0.5271, 0.7061, -0.8808, 0.5963, -0.8446, 0.5365, -0.5166, 0.562, -0.5497, 0.566, -0.3665, 0.5229, -0.3682, 0.5084, -0.4839, 0.4887, -0.4774, 0.607, -0.5271, 0.5847, -0.6123, 0.562, -0.5497, 0.5612, -0.5016, -2.148, 2.575, -2.05, 2.673, 2.572, -1.949, 2.474, -2.047, 0.5343, 1.58, 0.5303, 1.631, 0.5499, 1.701, 0.5785, 1.611, 0.535, -0.4929, 0.5365, -0.5166, 0.5092, -0.5061, 0.5084, -0.4839, 0.4832, 1.554, 0.4804, 1.576, 0.5069, 1.592, 0.5088, 1.568, 0.6497, 1.645, 0.5541, 1.787, 0.5907, -0.6919, 0.6798, -0.5543, 0.4641, 1.544, 0.4832, 1.554, 0.4986, 1.44, 0.542, 1.438, 0.5785, 1.611, 0.6497, 1.645, 0.3115, 1.509, 0.363, 1.474, 0.5612, -0.5016, 0.535, -0.4929, 0.4757, -0.3752, 0.4347, -0.3839, 0.3591, 1.511, 0.4092, 1.525, 0.4621, 1.476, 0.4316, 1.478, 0.3442, -0.4277, 0.2945, -0.4278, 0.4275, -0.421, 0.4351, -0.4076, 0.5126, -0.4384, 0.4621, -0.4526, 0.5252, -0.4013, 0.5574, -0.3999, 0.4351, -0.4076, 0.389, -0.4001, 0.4347, -0.3839, 0.456, -0.4049, -3.448, 1.274, -3.35, 1.371, 1.27, -3.249, 1.173, -3.347, 0.4316, 1.478, 0.4095, 1.457, 0.363, 1.474, 0.4104, 1.481, 0.4863, -0.4036, 0.4757, -0.3752, 0.5229, -0.3682, 0.5252, -0.4013, 0.5012, 1.473, 0.4986, 1.44, 0.451, 1.448, 0.4621, 1.476, 0.4023, 1.496, 0.3115, 1.509, 0.3383, -0.4343, 0.4275, -0.421, 0.5303, 1.631, 0.5069, 1.592, 0.5622, 1.92, 0.668, 1.967, 0.5847, -0.6123, 0.5907, -0.6919, 1.07, -0.9954, 0.8799, -0.9596, 0.501, -0.506, 0.5092, -0.5061, 0.4547, -0.8054, 0.3719, -0.7861, -0.057, 2.686, 0.02821, 2.991, 0.3995, 1.95, 0.334, 1.936, 1.49, 3.238, 1.685, 2.854, 1.014, 2.409, 0.9065, 2.321, 1.147, -2.347, 0.7076, -2.511, 0.6185, -0.9317, 0.7163, -1.018, 1.025, 2.127, 1.014, 2.409, 1.073, -1.249, 1.07, -0.9954, 0.4261, 1.867, 0.3995, 1.95, 0.5741, 2.008, 0.5622, 1.92, 0.5963, -0.8446, 0.6185, -0.9317, 0.4334, -0.8908, 0.4547, -0.8054, 0.668, 1.967, 0.6641, 2.102, 0.9065, 2.321, 0.8369, 2.067, -0.9224, 3.792, -0.8256, 3.888, 3.788, -0.7249, 3.691, -0.8213, 0.8799, -0.9596, 0.9694, -1.187, 0.7163, -1.018, 0.7061, -0.8808, 0.02821, 2.991, -0.1834, 3.142, 0.4953, 3.735, 0.5507, 3.407, 0.9799, 3.547, 1.082, 4.097, 1.982, 3.177, 1.49, 3.238, -0.1594, -2.292, 0.09175, -2.096, 0.7076, -2.511, 0.8256, -3.023, 1.413, -2.607, 1.147, -2.347, 1.593, -1.951, 1.982, -1.865, -0.2641, -1.646, -0.2903, -1.923, -0.3087, 2.84, -0.2883, 2.59, 1.685, 2.854, 1.907, 2.828, 1.931, -1.593, 1.748, -1.613, 2.436, 6.774, 1.368, 7.212, 1.277, 7.751, 2.791, 6.83, -5.958, 4.927, -4.727, 7.447, -4.38, 6.997, -5.37, 4.914, -2.024, 0.2086, -3.089, 1.089, -2.555, 1.073, -1.719, 0.4943, -0.5318, -6.697, 0.923, -6.647, 1.088, -6.957, -0.6768, -7.049, 2.791, -2.695, 2.791, -3.764, 2.536, -3.565, 2.567, -2.843, -2.248, -3.261, -2.108, -3.938, -2.246, -4.279, -2.55, -3.344, 0.5802, 1.482, 0.5613, 1.473, 0.5354, 1.499, 0.582, 1.5, 0.5711, -0.4551, 0.6053, -0.4275, 0.582, 1.5, 0.5473, 1.528, 0.2101, -0.9332, 0.2992, -0.9005, -0.06688, -1.491, -0.199, -1.275, 0.1342, 1.785, 0.2574, 1.818, 0.4676, 1.578, 0.4682, 1.602, 0.6709, -0.3908, 0.6117, -0.3728, 0.4613, -0.4728, 0.4052, -0.4656, 0.3816, 1.525, 0.4371, 1.536, 0.5881, 1.444, 0.6479, 1.462, 0.6053, -0.4275, 0.559, -0.4271, 0.5847, -0.4011, 0.6031, -0.4107, 0.4942, -0.5448, 0.4953, -0.516, 0.284, -0.7754, 0.1598, -0.7497, -0.2315, 2.253, -0.1089, 2.452, 0.2641, 1.938, 0.1794, 1.956, -0.199, -1.275, -0.2751, -1.479, -0.3001, 2.44, -0.2315, 2.253, 0.542, 1.438, 0.5337, 1.472, 0.5613, 1.473, 0.5881, 1.444, 0.5473, 1.528, 0.5354, 1.499, 0.4887, 1.51, 0.4973, 1.549, 0.559, -0.4271, 0.5711, -0.4551, 0.5215, -0.477, 0.5126, -0.4384, 0.3719, -0.7861, 0.3696, -0.8863, 0.2992, -0.9005, 0.284, -0.7754, -0.2751, -1.479, -0.06688, -1.491, -0.007309, -1.758, -0.2641, -1.646, 0.334, 1.936, 0.3451, 1.838, 0.2574, 1.818, 0.2641, 1.938, 0.4371, 1.536, 0.4676, 1.578, 0.4725, 1.572, 0.4641, 1.544, 0.5574, -0.3999, 0.566, -0.3665, 0.6117, -0.3728, 0.5847, -0.4011, 0.4953, -0.516, 0.4613, -0.4728, 0.4887, -0.4774, 0.501, -0.506, -0.2883, 2.59, -0.057, 2.686, -0.1089, 2.452, -0.3001, 2.44, 0.9342, 3.409, 1.21, 3.338, 1.144, 3.022, 0.9392, 3.139, 0.97, 3.227])
me_cube.materials.append(mat_material)
me_cube.materials.append(mat_material_001)
me_cube.materials.append(mat_material_002)
me_cube.use_remesh_preserve_volume = False
me_cube.use_remesh_preserve_attributes = False
me_cube.use_mirror_vertex_groups = False
me_cube.update()

# ---- objects
ob_cube = bpy.data.objects.new('Cube', me_cube)
ob_light = bpy.data.objects.new('Light', light_light)
ob_camera = bpy.data.objects.new('Camera', cam_camera)

# ---- transforms, parenting, visibility, modifiers, constraints
ob_cube.location = (0.0, 0.0, 0.0)
ob_cube.lock_rotations_4d = False
ob_cube.empty_display_type = 'ARROWS'
ob_cube.lineart.crease_threshold = 0.0
ob_light.location = (4.076, 1.005, 5.904)
ob_light.rotation_euler = (0.6503, 0.05522, 1.866)
ob_light.lock_rotations_4d = False
ob_light.empty_display_type = 'ARROWS'
ob_light.color = (0.0, 0.0, 0.0, 0.0)
ob_light.lineart.crease_threshold = 0.0
ob_camera.location = (7.359, -6.926, 4.958)
ob_camera.rotation_euler = (1.109, 0.0, 0.8149)
ob_camera.lock_rotations_4d = False
ob_camera.empty_display_type = 'ARROWS'
ob_camera.color = (0.0, 0.0, 0.0, 0.0)
ob_camera.display_type = 'WIRE'
ob_camera.lineart.crease_threshold = 0.0

# ---- collection membership
col_collection.objects.link(ob_cube)
col_collection.objects.link(ob_light)
col_collection.objects.link(ob_camera)

# ---- scene / render settings (as saved in the file)
scene.camera = ob_camera
scene.frame_start = 1; scene.frame_end = 250; scene.frame_set(1)
scene.render.engine = 'BLENDER_EEVEE_NEXT'
scene.cycles.use_denoising = False
scene.cycles.samples = 128
scene.cycles.sampling_pattern = 'TABULATED_SOBOL'
scene.cycles.use_adaptive_sampling = False
scene.cycles.use_light_tree = False
scene.view_settings.view_transform = 'Standard'
bpy.context.view_layer.update()
